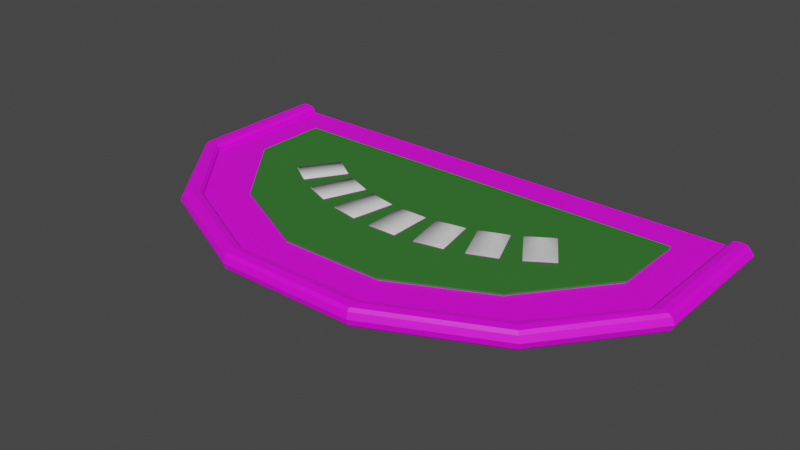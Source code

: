 # Source: BlackjackTable.blend  (saved by Blender 2.82.7; exported with 4.5.12 LTS)
import bpy
from mathutils import Matrix  # noqa: F401  (used for matrix-valued properties, if any)

bpy.ops.wm.read_factory_settings(use_empty=True)
scene = bpy.context.scene
scene.name = 'Scene'

# ---- collections
col_card_refs = bpy.data.collections.new('Card Refs'); scene.collection.children.link(col_card_refs)
col_collection = bpy.data.collections.new('Collection'); scene.collection.children.link(col_collection)

# ---- images (referenced by path relative to the original .blend; pixels are not part of the script)
import os
ASSET_DIR = os.environ.get("B2B_ASSET_DIR", "")  # directory of the original .blend (textures are referenced by path, not embedded)
HERE = os.path.dirname(os.path.abspath(__file__))  # packed textures are extracted next to this script under _unpacked/

def load_image(name, relpath, width, height, colorspace="sRGB"):
    """Load a texture the original file referenced (path relative to the .blend, or extracted next to this script)."""
    p = next((c for c in (os.path.join(HERE, relpath), os.path.join(ASSET_DIR, relpath)) if relpath and os.path.exists(c)), "")
    if p:
        img = bpy.data.images.load(p, check_existing=True)
        img.name = name
    else:  # same state as the original file: an image datablock whose file is absent (Cycles renders it pink)
        img = bpy.data.images.new(name, width, height)
        img.source = "FILE"
        img.filepath = "//" + (relpath or name)
    img.colorspace_settings.name = colorspace
    return img
img_playingcard_002_justback_jpg = load_image('PlayingCard_002_JustBack.jpg', 'PlayingCard_002_JustBack.jpg', 1024, 1024, 'sRGB')
img_blackjacktable_lightwood_jpg = load_image('BlackJackTable_LightWood.jpg', 'Textures/BlackJackTable_LightWood.jpg', 1024, 1024, 'sRGB')
img_blackjacktable_darkwood_jpg = load_image('BlackJackTable_DarkWood.jpg', 'Textures/BlackJackTable_DarkWood.jpg', 1024, 1024, 'sRGB')

# ---- materials (node trees are filled in below, after node groups)
mat_playingcard_back = bpy.data.materials.new('PlayingCard_Back')
mat_playingcard_back.alpha_threshold = 0.0
mat_playingcard_back.use_transparent_shadow = False
mat_playingcard_back.line_color = (0.0, 0.0, 0.0, 1.0)
mat_playingcard_front = bpy.data.materials.new('PlayingCard_Front')
mat_playingcard_front.use_transparent_shadow = False
mat_green = bpy.data.materials.new('Green')
mat_green.use_transparent_shadow = False
mat_light_wood = bpy.data.materials.new('Light Wood')
mat_light_wood.use_transparent_shadow = False
mat_dark_wood = bpy.data.materials.new('Dark Wood')
mat_dark_wood.use_transparent_shadow = False

# ---- material node trees
mat_playingcard_back.use_nodes = True; mat_playingcard_back.node_tree.nodes.clear()
_N = mat_playingcard_back.node_tree.nodes; _L = mat_playingcard_back.node_tree.links
n0 = _N.new('ShaderNodeOutputMaterial'); n0.name = 'Material Output'; n0.location = (300, 300)
n1 = _N.new('ShaderNodeBsdfDiffuse'); n1.name = 'Diffuse BSDF'; n1.location = (10, 300)
n1.inputs[1].default_value = 0.4
n2 = _N.new('ShaderNodeTexImage'); n2.name = 'Image Texture'; n2.location = (-280, 275)
n2.image = img_playingcard_002_justback_jpg
_L.new(n1.outputs[0], n0.inputs[0])
_L.new(n2.outputs[0], n1.inputs[0])
n0.is_active_output = True
mat_playingcard_front.use_nodes = True; mat_playingcard_front.node_tree.nodes.clear()
_N = mat_playingcard_front.node_tree.nodes; _L = mat_playingcard_front.node_tree.links
n0 = _N.new('ShaderNodeOutputMaterial'); n0.name = 'Material Output'; n0.location = (300, 300)
n1 = _N.new('ShaderNodeBsdfPrincipled'); n1.name = 'Principled BSDF'; n1.location = (10, 300)
n1.distribution = 'GGX'
n1.subsurface_method = 'BURLEY'
n1.inputs[3].default_value = 1.45
n1.inputs[27].default_value = (0.0, 0.0, 0.0, 1.0)
n1.inputs[28].default_value = 1.0
_L.new(n1.outputs[0], n0.inputs[0])
n0.is_active_output = True
mat_green.use_nodes = True; mat_green.node_tree.nodes.clear()
_N = mat_green.node_tree.nodes; _L = mat_green.node_tree.links
n0 = _N.new('ShaderNodeOutputMaterial'); n0.name = 'Material Output'; n0.location = (300, 300)
n1 = _N.new('ShaderNodeBsdfPrincipled'); n1.name = 'Principled BSDF'; n1.location = (10, 300)
n1.distribution = 'GGX'
n1.subsurface_method = 'BURLEY'
n1.inputs[0].default_value = (0.03528, 0.1788, 0.02762, 1.0)
n1.inputs[3].default_value = 1.45
n1.inputs[27].default_value = (0.0, 0.0, 0.0, 1.0)
n1.inputs[28].default_value = 1.0
_L.new(n1.outputs[0], n0.inputs[0])
n0.is_active_output = True
mat_light_wood.use_nodes = True; mat_light_wood.node_tree.nodes.clear()
_N = mat_light_wood.node_tree.nodes; _L = mat_light_wood.node_tree.links
n0 = _N.new('ShaderNodeOutputMaterial'); n0.name = 'Material Output'; n0.location = (300, 300)
n1 = _N.new('ShaderNodeBsdfPrincipled'); n1.name = 'Principled BSDF'; n1.location = (10, 300)
n1.distribution = 'GGX'
n1.subsurface_method = 'BURLEY'
n1.inputs[3].default_value = 1.45
n1.inputs[27].default_value = (0.0, 0.0, 0.0, 1.0)
n1.inputs[28].default_value = 1.0
n2 = _N.new('ShaderNodeTexImage'); n2.name = 'Image Texture'; n2.location = (-280, 275)
n2.image = img_blackjacktable_lightwood_jpg
_L.new(n1.outputs[0], n0.inputs[0])
_L.new(n2.outputs[0], n1.inputs[0])
n0.is_active_output = True
mat_dark_wood.use_nodes = True; mat_dark_wood.node_tree.nodes.clear()
_N = mat_dark_wood.node_tree.nodes; _L = mat_dark_wood.node_tree.links
n0 = _N.new('ShaderNodeOutputMaterial'); n0.name = 'Material Output'; n0.location = (300, 300)
n1 = _N.new('ShaderNodeBsdfPrincipled'); n1.name = 'Principled BSDF'; n1.location = (10, 300)
n1.distribution = 'GGX'
n1.subsurface_method = 'BURLEY'
n1.inputs[3].default_value = 1.45
n1.inputs[27].default_value = (0.0, 0.0, 0.0, 1.0)
n1.inputs[28].default_value = 1.0
n2 = _N.new('ShaderNodeTexImage'); n2.name = 'Image Texture'; n2.location = (-280, 275)
n2.image = img_blackjacktable_darkwood_jpg
_L.new(n1.outputs[0], n0.inputs[0])
_L.new(n2.outputs[0], n1.inputs[0])
n0.is_active_output = True

# ---- world
world_world = bpy.data.worlds.new('World'); scene.world = world_world
world_world.use_nodes = True; world_world.node_tree.nodes.clear()
_N = world_world.node_tree.nodes; _L = world_world.node_tree.links
n0 = _N.new('ShaderNodeOutputWorld'); n0.name = 'World Output'; n0.location = (300, 300)
n1 = _N.new('ShaderNodeBackground'); n1.name = 'Background'; n1.location = (10, 300)
n1.inputs[0].default_value = (0.05088, 0.05088, 0.05088, 1.0)
_L.new(n1.outputs[0], n0.inputs[0])
n0.is_active_output = True
world_world.color = (0.05088, 0.05088, 0.05088)
world_world.use_sun_shadow = False
world_world.sun_shadow_jitter_overblur = 0.0

# ---- meshes
me_cube = bpy.data.meshes.new('Cube')
me_cube.from_pydata([(1.0, 1.443, 0.01077), (0.943, 1.5, 0.01077), (0.9833, 1.483, 0.01077), (0.0, 1.5, 0.01077), (-1.0, 1.443, 0.01077), (-0.943, 1.5, 0.01077), (-0.9833, 1.483, 0.01077), (0.0, 1.483, 0.01077), (0.0, 1.443, 0.01077), (1.0, 0.0, 0.01077), (1.0, -1.443, 0.01077), (0.943, -1.5, 0.01077), (0.9833, -1.483, 0.01077), (0.0, -1.5, 0.01077), (-1.0, 0.0, 0.01077), (0.0, 0.0, 0.01077), (-1.0, -1.443, 0.01077), (-0.943, -1.5, 0.01077), (-0.9833, -1.483, 0.01077), (0.0, -1.483, 0.01077), (0.0, -1.443, 0.01077), (1.0, 1.443, -0.01077), (0.943, 1.5, -0.01077), (0.9833, 1.483, -0.01077), (0.943, 1.5, 0.0), (1.0, 1.443, 0.0), (0.9833, 1.483, 0.0), (0.0, 1.5, -0.01077), (0.0, 1.5, 0.0), (-1.0, 1.443, -0.01077), (-0.943, 1.5, -0.01077), (-0.9833, 1.483, -0.01077), (0.0, 1.483, -0.01077), (0.0, 1.443, -0.01077), (-0.943, 1.5, 0.0), (-1.0, 1.443, 0.0), (-0.9833, 1.483, 0.0), (1.0, 0.0, -0.01077), (1.0, 0.0, 0.0), (1.0, -1.443, -0.01077), (0.943, -1.5, -0.01077), (0.9833, -1.483, -0.01077), (0.943, -1.5, 0.0), (1.0, -1.443, 0.0), (0.9833, -1.483, 0.0), (0.0, -1.5, -0.01077), (-1.0, 0.0, -0.01077), (0.0, 0.0, -0.01077), (0.0, -1.5, 0.0), (-1.0, 0.0, 0.0), (-1.0, -1.443, -0.01077), (-0.943, -1.5, -0.01077), (-0.9833, -1.483, -0.01077), (0.0, -1.483, -0.01077), (0.0, -1.443, -0.01077), (-0.943, -1.5, 0.0), (-1.0, -1.443, 0.0), (-0.9833, -1.483, 0.0)], [], [(25, 0, 9, 38), (28, 3, 1, 24), (7, 2, 1, 3), (0, 2, 7, 8), (0, 25, 26, 2), (2, 26, 24, 1), (9, 0, 8, 15), (35, 49, 14, 4), (28, 34, 5, 3), (7, 3, 5, 6), (4, 8, 7, 6), (4, 6, 36, 35), (6, 5, 34, 36), (14, 15, 8, 4), (43, 38, 9, 10), (48, 42, 11, 13), (19, 13, 11, 12), (10, 20, 19, 12), (10, 12, 44, 43), (12, 11, 42, 44), (9, 15, 20, 10), (56, 16, 14, 49), (48, 13, 17, 55), (19, 18, 17, 13), (16, 18, 19, 20), (16, 56, 57, 18), (18, 57, 55, 17), (14, 16, 20, 15), (25, 38, 37, 21), (28, 24, 22, 27), (32, 27, 22, 23), (21, 33, 32, 23), (21, 23, 26, 25), (23, 22, 24, 26), (37, 47, 33, 21), (35, 29, 46, 49), (28, 27, 30, 34), (32, 31, 30, 27), (29, 31, 32, 33), (29, 35, 36, 31), (31, 36, 34, 30), (46, 29, 33, 47), (43, 39, 37, 38), (48, 45, 40, 42), (53, 41, 40, 45), (39, 41, 53, 54), (39, 43, 44, 41), (41, 44, 42, 40), (37, 39, 54, 47), (56, 49, 46, 50), (48, 55, 51, 45), (53, 45, 51, 52), (50, 54, 53, 52), (50, 52, 57, 56), (52, 51, 55, 57), (46, 47, 54, 50)])
me_cube.polygons.foreach_set('use_smooth', [True] * 56)
me_cube.polygons.foreach_set('material_index', [0, 0, 1, 1, 0, 0, 1, 0, 0, 1, 1, 0, 0, 1, 0, 0, 1, 1, 0, 0, 1, 0, 0, 1, 1, 0, 0, 1, 0, 0, 0, 0, 0, 0, 0, 0, 0, 0, 0, 0, 0, 0, 0, 0, 0, 0, 0, 0, 0, 0, 0, 0, 0, 0, 0, 0])
_uv = me_cube.uv_layers.new(name='UVMap')
_uv.uv.foreach_set('vector', [0.9, 0.867, 0.898, 0.867, 0.898, 0.75, 0.9, 0.75, 0.9, 0.9999, 0.898, 0.9999, 0.898, 0.8835, 0.9, 0.8835, 0.5, 0.9795, 0.8179, 0.9795, 0.8049, 0.9849, 0.5, 0.9849, 0.8233, 0.9665, 0.8179, 0.9795, 0.5, 0.9795, 0.5, 0.9665, 0.898, 0.867, 0.9, 0.867, 0.9, 0.8753, 0.898, 0.8753, 0.898, 0.8753, 0.9, 0.8753, 0.9, 0.8835, 0.898, 0.8835, 0.8233, 0.5, 0.8233, 0.9665, 0.5, 0.9665, 0.5, 0.5, 0.9, 0.133, 0.9, 0.25, 0.898, 0.25, 0.898, 0.133, 0.9, 7.368e-05, 0.9, 0.1165, 0.898, 0.1165, 0.898, 7.98e-05, 0.5, 0.9795, 0.5, 0.9849, 0.1951, 0.9849, 0.1821, 0.9795, 0.1767, 0.9665, 0.5, 0.9665, 0.5, 0.9795, 0.1821, 0.9795, 0.898, 0.133, 0.898, 0.1247, 0.9, 0.1247, 0.9, 0.133, 0.898, 0.1247, 0.898, 0.1165, 0.9, 0.1165, 0.9, 0.1247, 0.1767, 0.5, 0.5, 0.5, 0.5, 0.9665, 0.1767, 0.9665, 0.9, 0.6329, 0.9, 0.75, 0.898, 0.75, 0.898, 0.6329, 0.9, 0.5, 0.9, 0.6164, 0.898, 0.6164, 0.898, 0.5, 0.5, 0.02047, 0.5, 0.01508, 0.8049, 0.01508, 0.8179, 0.02047, 0.8233, 0.03349, 0.5, 0.03349, 0.5, 0.02047, 0.8179, 0.02047, 0.898, 0.6329, 0.898, 0.6247, 0.9, 0.6247, 0.9, 0.6329, 0.898, 0.6247, 0.898, 0.6164, 0.9, 0.6164, 0.9, 0.6247, 0.8233, 0.5, 0.5, 0.5, 0.5, 0.03349, 0.8233, 0.03349, 0.9, 0.3671, 0.898, 0.3671, 0.898, 0.25, 0.9, 0.25, 0.9, 0.5, 0.898, 0.5, 0.898, 0.3836, 0.9, 0.3836, 0.5, 0.02047, 0.1821, 0.02048, 0.1951, 0.01508, 0.5, 0.01508, 0.1767, 0.0335, 0.1821, 0.02048, 0.5, 0.02047, 0.5, 0.03349, 0.898, 0.3671, 0.9, 0.3671, 0.9, 0.3753, 0.898, 0.3753, 0.898, 0.3753, 0.9, 0.3753, 0.9, 0.3836, 0.898, 0.3836, 0.1767, 0.5, 0.1767, 0.0335, 0.5, 0.03349, 0.5, 0.5, 0.9, 0.867, 0.9, 0.75, 0.902, 0.75, 0.902, 0.867, 0.9, 0.9999, 0.9, 0.8835, 0.902, 0.8835, 0.902, 0.9999, 0.5, 0.9866, 0.5, 0.992, 0.1907, 0.992, 0.1774, 0.9866, 0.172, 0.9734, 0.5, 0.9734, 0.5, 0.9866, 0.1774, 0.9866, 0.902, 0.867, 0.902, 0.8753, 0.9, 0.8753, 0.9, 0.867, 0.902, 0.8753, 0.902, 0.8835, 0.9, 0.8835, 0.9, 0.8753, 0.172, 0.5, 0.5, 0.5, 0.5, 0.9734, 0.172, 0.9734, 0.9, 0.133, 0.902, 0.133, 0.902, 0.25, 0.9, 0.25, 0.9, 7.368e-05, 0.902, 7.986e-05, 0.902, 0.1165, 0.9, 0.1165, 0.5, 0.9866, 0.8226, 0.9866, 0.8093, 0.992, 0.5, 0.992, 0.828, 0.9733, 0.8226, 0.9866, 0.5, 0.9866, 0.5, 0.9734, 0.902, 0.133, 0.9, 0.133, 0.9, 0.1247, 0.902, 0.1247, 0.902, 0.1247, 0.9, 0.1247, 0.9, 0.1165, 0.902, 0.1165, 0.828, 0.5, 0.828, 0.9733, 0.5, 0.9734, 0.5, 0.5, 0.9, 0.6329, 0.902, 0.6329, 0.902, 0.75, 0.9, 0.75, 0.9, 0.5, 0.902, 0.5, 0.902, 0.6164, 0.9, 0.6164, 0.5, 0.01344, 0.1774, 0.01344, 0.1907, 0.007969, 0.5, 0.007966, 0.172, 0.02665, 0.1774, 0.01344, 0.5, 0.01344, 0.5, 0.02665, 0.902, 0.6329, 0.9, 0.6329, 0.9, 0.6247, 0.902, 0.6247, 0.902, 0.6247, 0.9, 0.6247, 0.9, 0.6164, 0.902, 0.6164, 0.172, 0.5, 0.172, 0.02665, 0.5, 0.02665, 0.5, 0.5, 0.9, 0.3671, 0.9, 0.25, 0.902, 0.25, 0.902, 0.3671, 0.9, 0.5, 0.9, 0.3836, 0.902, 0.3836, 0.902, 0.5, 0.5, 0.01344, 0.5, 0.007966, 0.8093, 0.007964, 0.8226, 0.01344, 0.828, 0.02665, 0.5, 0.02665, 0.5, 0.01344, 0.8226, 0.01344, 0.902, 0.3671, 0.902, 0.3753, 0.9, 0.3753, 0.9, 0.3671, 0.902, 0.3753, 0.902, 0.3836, 0.9, 0.3836, 0.9, 0.3753, 0.828, 0.5, 0.5, 0.5, 0.5, 0.02665, 0.828, 0.02665])
me_cube.materials.append(mat_playingcard_back)
me_cube.materials.append(mat_playingcard_front)
me_cube.use_remesh_preserve_volume = False
me_cube.use_remesh_preserve_attributes = False
me_cube.use_mirror_vertex_groups = False
me_cube.update()
me_cube_004 = bpy.data.meshes.new('Cube.004')
me_cube_004.from_pydata([(1.0, 1.443, 0.01077), (0.943, 1.5, 0.01077), (0.9833, 1.483, 0.01077), (0.0, 1.5, 0.01077), (-1.0, 1.443, 0.01077), (-0.943, 1.5, 0.01077), (-0.9833, 1.483, 0.01077), (0.0, 1.483, 0.01077), (0.0, 1.443, 0.01077), (1.0, 0.0, 0.01077), (1.0, -1.443, 0.01077), (0.943, -1.5, 0.01077), (0.9833, -1.483, 0.01077), (0.0, -1.5, 0.01077), (-1.0, 0.0, 0.01077), (0.0, 0.0, 0.01077), (-1.0, -1.443, 0.01077), (-0.943, -1.5, 0.01077), (-0.9833, -1.483, 0.01077), (0.0, -1.483, 0.01077), (0.0, -1.443, 0.01077), (1.0, 1.443, -0.01077), (0.943, 1.5, -0.01077), (0.9833, 1.483, -0.01077), (0.943, 1.5, 0.0), (1.0, 1.443, 0.0), (0.9833, 1.483, 0.0), (0.0, 1.5, -0.01077), (0.0, 1.5, 0.0), (-1.0, 1.443, -0.01077), (-0.943, 1.5, -0.01077), (-0.9833, 1.483, -0.01077), (0.0, 1.483, -0.01077), (0.0, 1.443, -0.01077), (-0.943, 1.5, 0.0), (-1.0, 1.443, 0.0), (-0.9833, 1.483, 0.0), (1.0, 0.0, -0.01077), (1.0, 0.0, 0.0), (1.0, -1.443, -0.01077), (0.943, -1.5, -0.01077), (0.9833, -1.483, -0.01077), (0.943, -1.5, 0.0), (1.0, -1.443, 0.0), (0.9833, -1.483, 0.0), (0.0, -1.5, -0.01077), (-1.0, 0.0, -0.01077), (0.0, 0.0, -0.01077), (0.0, -1.5, 0.0), (-1.0, 0.0, 0.0), (-1.0, -1.443, -0.01077), (-0.943, -1.5, -0.01077), (-0.9833, -1.483, -0.01077), (0.0, -1.483, -0.01077), (0.0, -1.443, -0.01077), (-0.943, -1.5, 0.0), (-1.0, -1.443, 0.0), (-0.9833, -1.483, 0.0)], [], [(25, 0, 9, 38), (28, 3, 1, 24), (7, 2, 1, 3), (0, 2, 7, 8), (0, 25, 26, 2), (2, 26, 24, 1), (9, 0, 8, 15), (35, 49, 14, 4), (28, 34, 5, 3), (7, 3, 5, 6), (4, 8, 7, 6), (4, 6, 36, 35), (6, 5, 34, 36), (14, 15, 8, 4), (43, 38, 9, 10), (48, 42, 11, 13), (19, 13, 11, 12), (10, 20, 19, 12), (10, 12, 44, 43), (12, 11, 42, 44), (9, 15, 20, 10), (56, 16, 14, 49), (48, 13, 17, 55), (19, 18, 17, 13), (16, 18, 19, 20), (16, 56, 57, 18), (18, 57, 55, 17), (14, 16, 20, 15), (25, 38, 37, 21), (28, 24, 22, 27), (32, 27, 22, 23), (21, 33, 32, 23), (21, 23, 26, 25), (23, 22, 24, 26), (37, 47, 33, 21), (35, 29, 46, 49), (28, 27, 30, 34), (32, 31, 30, 27), (29, 31, 32, 33), (29, 35, 36, 31), (31, 36, 34, 30), (46, 29, 33, 47), (43, 39, 37, 38), (48, 45, 40, 42), (53, 41, 40, 45), (39, 41, 53, 54), (39, 43, 44, 41), (41, 44, 42, 40), (37, 39, 54, 47), (56, 49, 46, 50), (48, 55, 51, 45), (53, 45, 51, 52), (50, 54, 53, 52), (50, 52, 57, 56), (52, 51, 55, 57), (46, 47, 54, 50)])
me_cube_004.polygons.foreach_set('use_smooth', [True] * 56)
me_cube_004.polygons.foreach_set('material_index', [0, 0, 1, 1, 0, 0, 1, 0, 0, 1, 1, 0, 0, 1, 0, 0, 1, 1, 0, 0, 1, 0, 0, 1, 1, 0, 0, 1, 0, 0, 0, 0, 0, 0, 0, 0, 0, 0, 0, 0, 0, 0, 0, 0, 0, 0, 0, 0, 0, 0, 0, 0, 0, 0, 0, 0])
_uv = me_cube_004.uv_layers.new(name='UVMap')
_uv.uv.foreach_set('vector', [0.9, 0.867, 0.898, 0.867, 0.898, 0.75, 0.9, 0.75, 0.9, 0.9999, 0.898, 0.9999, 0.898, 0.8835, 0.9, 0.8835, 0.5, 0.9795, 0.8179, 0.9795, 0.8049, 0.9849, 0.5, 0.9849, 0.8233, 0.9665, 0.8179, 0.9795, 0.5, 0.9795, 0.5, 0.9665, 0.898, 0.867, 0.9, 0.867, 0.9, 0.8753, 0.898, 0.8753, 0.898, 0.8753, 0.9, 0.8753, 0.9, 0.8835, 0.898, 0.8835, 0.8233, 0.5, 0.8233, 0.9665, 0.5, 0.9665, 0.5, 0.5, 0.9, 0.133, 0.9, 0.25, 0.898, 0.25, 0.898, 0.133, 0.9, 7.368e-05, 0.9, 0.1165, 0.898, 0.1165, 0.898, 7.98e-05, 0.5, 0.9795, 0.5, 0.9849, 0.1951, 0.9849, 0.1821, 0.9795, 0.1767, 0.9665, 0.5, 0.9665, 0.5, 0.9795, 0.1821, 0.9795, 0.898, 0.133, 0.898, 0.1247, 0.9, 0.1247, 0.9, 0.133, 0.898, 0.1247, 0.898, 0.1165, 0.9, 0.1165, 0.9, 0.1247, 0.1767, 0.5, 0.5, 0.5, 0.5, 0.9665, 0.1767, 0.9665, 0.9, 0.6329, 0.9, 0.75, 0.898, 0.75, 0.898, 0.6329, 0.9, 0.5, 0.9, 0.6164, 0.898, 0.6164, 0.898, 0.5, 0.5, 0.02047, 0.5, 0.01508, 0.8049, 0.01508, 0.8179, 0.02047, 0.8233, 0.03349, 0.5, 0.03349, 0.5, 0.02047, 0.8179, 0.02047, 0.898, 0.6329, 0.898, 0.6247, 0.9, 0.6247, 0.9, 0.6329, 0.898, 0.6247, 0.898, 0.6164, 0.9, 0.6164, 0.9, 0.6247, 0.8233, 0.5, 0.5, 0.5, 0.5, 0.03349, 0.8233, 0.03349, 0.9, 0.3671, 0.898, 0.3671, 0.898, 0.25, 0.9, 0.25, 0.9, 0.5, 0.898, 0.5, 0.898, 0.3836, 0.9, 0.3836, 0.5, 0.02047, 0.1821, 0.02048, 0.1951, 0.01508, 0.5, 0.01508, 0.1767, 0.0335, 0.1821, 0.02048, 0.5, 0.02047, 0.5, 0.03349, 0.898, 0.3671, 0.9, 0.3671, 0.9, 0.3753, 0.898, 0.3753, 0.898, 0.3753, 0.9, 0.3753, 0.9, 0.3836, 0.898, 0.3836, 0.1767, 0.5, 0.1767, 0.0335, 0.5, 0.03349, 0.5, 0.5, 0.9, 0.867, 0.9, 0.75, 0.902, 0.75, 0.902, 0.867, 0.9, 0.9999, 0.9, 0.8835, 0.902, 0.8835, 0.902, 0.9999, 0.5, 0.9866, 0.5, 0.992, 0.1907, 0.992, 0.1774, 0.9866, 0.172, 0.9734, 0.5, 0.9734, 0.5, 0.9866, 0.1774, 0.9866, 0.902, 0.867, 0.902, 0.8753, 0.9, 0.8753, 0.9, 0.867, 0.902, 0.8753, 0.902, 0.8835, 0.9, 0.8835, 0.9, 0.8753, 0.172, 0.5, 0.5, 0.5, 0.5, 0.9734, 0.172, 0.9734, 0.9, 0.133, 0.902, 0.133, 0.902, 0.25, 0.9, 0.25, 0.9, 7.368e-05, 0.902, 7.986e-05, 0.902, 0.1165, 0.9, 0.1165, 0.5, 0.9866, 0.8226, 0.9866, 0.8093, 0.992, 0.5, 0.992, 0.828, 0.9733, 0.8226, 0.9866, 0.5, 0.9866, 0.5, 0.9734, 0.902, 0.133, 0.9, 0.133, 0.9, 0.1247, 0.902, 0.1247, 0.902, 0.1247, 0.9, 0.1247, 0.9, 0.1165, 0.902, 0.1165, 0.828, 0.5, 0.828, 0.9733, 0.5, 0.9734, 0.5, 0.5, 0.9, 0.6329, 0.902, 0.6329, 0.902, 0.75, 0.9, 0.75, 0.9, 0.5, 0.902, 0.5, 0.902, 0.6164, 0.9, 0.6164, 0.5, 0.01344, 0.1774, 0.01344, 0.1907, 0.007969, 0.5, 0.007966, 0.172, 0.02665, 0.1774, 0.01344, 0.5, 0.01344, 0.5, 0.02665, 0.902, 0.6329, 0.9, 0.6329, 0.9, 0.6247, 0.902, 0.6247, 0.902, 0.6247, 0.9, 0.6247, 0.9, 0.6164, 0.902, 0.6164, 0.172, 0.5, 0.172, 0.02665, 0.5, 0.02665, 0.5, 0.5, 0.9, 0.3671, 0.9, 0.25, 0.902, 0.25, 0.902, 0.3671, 0.9, 0.5, 0.9, 0.3836, 0.902, 0.3836, 0.902, 0.5, 0.5, 0.01344, 0.5, 0.007966, 0.8093, 0.007964, 0.8226, 0.01344, 0.828, 0.02665, 0.5, 0.02665, 0.5, 0.01344, 0.8226, 0.01344, 0.902, 0.3671, 0.902, 0.3753, 0.9, 0.3753, 0.9, 0.3671, 0.902, 0.3753, 0.902, 0.3836, 0.9, 0.3836, 0.9, 0.3753, 0.828, 0.5, 0.5, 0.5, 0.5, 0.02665, 0.828, 0.02665])
me_cube_004.materials.append(mat_playingcard_back)
me_cube_004.materials.append(mat_playingcard_front)
me_cube_004.use_remesh_preserve_volume = False
me_cube_004.use_remesh_preserve_attributes = False
me_cube_004.use_mirror_vertex_groups = False
me_cube_004.update()
me_cube_008 = bpy.data.meshes.new('Cube.008')
me_cube_008.from_pydata([(1.0, 1.443, 0.01077), (0.943, 1.5, 0.01077), (0.9833, 1.483, 0.01077), (0.0, 1.5, 0.01077), (-1.0, 1.443, 0.01077), (-0.943, 1.5, 0.01077), (-0.9833, 1.483, 0.01077), (0.0, 1.483, 0.01077), (0.0, 1.443, 0.01077), (1.0, 0.0, 0.01077), (1.0, -1.443, 0.01077), (0.943, -1.5, 0.01077), (0.9833, -1.483, 0.01077), (0.0, -1.5, 0.01077), (-1.0, 0.0, 0.01077), (0.0, 0.0, 0.01077), (-1.0, -1.443, 0.01077), (-0.943, -1.5, 0.01077), (-0.9833, -1.483, 0.01077), (0.0, -1.483, 0.01077), (0.0, -1.443, 0.01077), (1.0, 1.443, -0.01077), (0.943, 1.5, -0.01077), (0.9833, 1.483, -0.01077), (0.943, 1.5, 0.0), (1.0, 1.443, 0.0), (0.9833, 1.483, 0.0), (0.0, 1.5, -0.01077), (0.0, 1.5, 0.0), (-1.0, 1.443, -0.01077), (-0.943, 1.5, -0.01077), (-0.9833, 1.483, -0.01077), (0.0, 1.483, -0.01077), (0.0, 1.443, -0.01077), (-0.943, 1.5, 0.0), (-1.0, 1.443, 0.0), (-0.9833, 1.483, 0.0), (1.0, 0.0, -0.01077), (1.0, 0.0, 0.0), (1.0, -1.443, -0.01077), (0.943, -1.5, -0.01077), (0.9833, -1.483, -0.01077), (0.943, -1.5, 0.0), (1.0, -1.443, 0.0), (0.9833, -1.483, 0.0), (0.0, -1.5, -0.01077), (-1.0, 0.0, -0.01077), (0.0, 0.0, -0.01077), (0.0, -1.5, 0.0), (-1.0, 0.0, 0.0), (-1.0, -1.443, -0.01077), (-0.943, -1.5, -0.01077), (-0.9833, -1.483, -0.01077), (0.0, -1.483, -0.01077), (0.0, -1.443, -0.01077), (-0.943, -1.5, 0.0), (-1.0, -1.443, 0.0), (-0.9833, -1.483, 0.0)], [], [(25, 0, 9, 38), (28, 3, 1, 24), (7, 2, 1, 3), (0, 2, 7, 8), (0, 25, 26, 2), (2, 26, 24, 1), (9, 0, 8, 15), (35, 49, 14, 4), (28, 34, 5, 3), (7, 3, 5, 6), (4, 8, 7, 6), (4, 6, 36, 35), (6, 5, 34, 36), (14, 15, 8, 4), (43, 38, 9, 10), (48, 42, 11, 13), (19, 13, 11, 12), (10, 20, 19, 12), (10, 12, 44, 43), (12, 11, 42, 44), (9, 15, 20, 10), (56, 16, 14, 49), (48, 13, 17, 55), (19, 18, 17, 13), (16, 18, 19, 20), (16, 56, 57, 18), (18, 57, 55, 17), (14, 16, 20, 15), (25, 38, 37, 21), (28, 24, 22, 27), (32, 27, 22, 23), (21, 33, 32, 23), (21, 23, 26, 25), (23, 22, 24, 26), (37, 47, 33, 21), (35, 29, 46, 49), (28, 27, 30, 34), (32, 31, 30, 27), (29, 31, 32, 33), (29, 35, 36, 31), (31, 36, 34, 30), (46, 29, 33, 47), (43, 39, 37, 38), (48, 45, 40, 42), (53, 41, 40, 45), (39, 41, 53, 54), (39, 43, 44, 41), (41, 44, 42, 40), (37, 39, 54, 47), (56, 49, 46, 50), (48, 55, 51, 45), (53, 45, 51, 52), (50, 54, 53, 52), (50, 52, 57, 56), (52, 51, 55, 57), (46, 47, 54, 50)])
me_cube_008.polygons.foreach_set('use_smooth', [True] * 56)
me_cube_008.polygons.foreach_set('material_index', [0, 0, 1, 1, 0, 0, 1, 0, 0, 1, 1, 0, 0, 1, 0, 0, 1, 1, 0, 0, 1, 0, 0, 1, 1, 0, 0, 1, 0, 0, 0, 0, 0, 0, 0, 0, 0, 0, 0, 0, 0, 0, 0, 0, 0, 0, 0, 0, 0, 0, 0, 0, 0, 0, 0, 0])
_uv = me_cube_008.uv_layers.new(name='UVMap')
_uv.uv.foreach_set('vector', [0.9, 0.867, 0.898, 0.867, 0.898, 0.75, 0.9, 0.75, 0.9, 0.9999, 0.898, 0.9999, 0.898, 0.8835, 0.9, 0.8835, 0.5, 0.9795, 0.8179, 0.9795, 0.8049, 0.9849, 0.5, 0.9849, 0.8233, 0.9665, 0.8179, 0.9795, 0.5, 0.9795, 0.5, 0.9665, 0.898, 0.867, 0.9, 0.867, 0.9, 0.8753, 0.898, 0.8753, 0.898, 0.8753, 0.9, 0.8753, 0.9, 0.8835, 0.898, 0.8835, 0.8233, 0.5, 0.8233, 0.9665, 0.5, 0.9665, 0.5, 0.5, 0.9, 0.133, 0.9, 0.25, 0.898, 0.25, 0.898, 0.133, 0.9, 7.368e-05, 0.9, 0.1165, 0.898, 0.1165, 0.898, 7.98e-05, 0.5, 0.9795, 0.5, 0.9849, 0.1951, 0.9849, 0.1821, 0.9795, 0.1767, 0.9665, 0.5, 0.9665, 0.5, 0.9795, 0.1821, 0.9795, 0.898, 0.133, 0.898, 0.1247, 0.9, 0.1247, 0.9, 0.133, 0.898, 0.1247, 0.898, 0.1165, 0.9, 0.1165, 0.9, 0.1247, 0.1767, 0.5, 0.5, 0.5, 0.5, 0.9665, 0.1767, 0.9665, 0.9, 0.6329, 0.9, 0.75, 0.898, 0.75, 0.898, 0.6329, 0.9, 0.5, 0.9, 0.6164, 0.898, 0.6164, 0.898, 0.5, 0.5, 0.02047, 0.5, 0.01508, 0.8049, 0.01508, 0.8179, 0.02047, 0.8233, 0.03349, 0.5, 0.03349, 0.5, 0.02047, 0.8179, 0.02047, 0.898, 0.6329, 0.898, 0.6247, 0.9, 0.6247, 0.9, 0.6329, 0.898, 0.6247, 0.898, 0.6164, 0.9, 0.6164, 0.9, 0.6247, 0.8233, 0.5, 0.5, 0.5, 0.5, 0.03349, 0.8233, 0.03349, 0.9, 0.3671, 0.898, 0.3671, 0.898, 0.25, 0.9, 0.25, 0.9, 0.5, 0.898, 0.5, 0.898, 0.3836, 0.9, 0.3836, 0.5, 0.02047, 0.1821, 0.02048, 0.1951, 0.01508, 0.5, 0.01508, 0.1767, 0.0335, 0.1821, 0.02048, 0.5, 0.02047, 0.5, 0.03349, 0.898, 0.3671, 0.9, 0.3671, 0.9, 0.3753, 0.898, 0.3753, 0.898, 0.3753, 0.9, 0.3753, 0.9, 0.3836, 0.898, 0.3836, 0.1767, 0.5, 0.1767, 0.0335, 0.5, 0.03349, 0.5, 0.5, 0.9, 0.867, 0.9, 0.75, 0.902, 0.75, 0.902, 0.867, 0.9, 0.9999, 0.9, 0.8835, 0.902, 0.8835, 0.902, 0.9999, 0.5, 0.9866, 0.5, 0.992, 0.1907, 0.992, 0.1774, 0.9866, 0.172, 0.9734, 0.5, 0.9734, 0.5, 0.9866, 0.1774, 0.9866, 0.902, 0.867, 0.902, 0.8753, 0.9, 0.8753, 0.9, 0.867, 0.902, 0.8753, 0.902, 0.8835, 0.9, 0.8835, 0.9, 0.8753, 0.172, 0.5, 0.5, 0.5, 0.5, 0.9734, 0.172, 0.9734, 0.9, 0.133, 0.902, 0.133, 0.902, 0.25, 0.9, 0.25, 0.9, 7.368e-05, 0.902, 7.986e-05, 0.902, 0.1165, 0.9, 0.1165, 0.5, 0.9866, 0.8226, 0.9866, 0.8093, 0.992, 0.5, 0.992, 0.828, 0.9733, 0.8226, 0.9866, 0.5, 0.9866, 0.5, 0.9734, 0.902, 0.133, 0.9, 0.133, 0.9, 0.1247, 0.902, 0.1247, 0.902, 0.1247, 0.9, 0.1247, 0.9, 0.1165, 0.902, 0.1165, 0.828, 0.5, 0.828, 0.9733, 0.5, 0.9734, 0.5, 0.5, 0.9, 0.6329, 0.902, 0.6329, 0.902, 0.75, 0.9, 0.75, 0.9, 0.5, 0.902, 0.5, 0.902, 0.6164, 0.9, 0.6164, 0.5, 0.01344, 0.1774, 0.01344, 0.1907, 0.007969, 0.5, 0.007966, 0.172, 0.02665, 0.1774, 0.01344, 0.5, 0.01344, 0.5, 0.02665, 0.902, 0.6329, 0.9, 0.6329, 0.9, 0.6247, 0.902, 0.6247, 0.902, 0.6247, 0.9, 0.6247, 0.9, 0.6164, 0.902, 0.6164, 0.172, 0.5, 0.172, 0.02665, 0.5, 0.02665, 0.5, 0.5, 0.9, 0.3671, 0.9, 0.25, 0.902, 0.25, 0.902, 0.3671, 0.9, 0.5, 0.9, 0.3836, 0.902, 0.3836, 0.902, 0.5, 0.5, 0.01344, 0.5, 0.007966, 0.8093, 0.007964, 0.8226, 0.01344, 0.828, 0.02665, 0.5, 0.02665, 0.5, 0.01344, 0.8226, 0.01344, 0.902, 0.3671, 0.902, 0.3753, 0.9, 0.3753, 0.9, 0.3671, 0.902, 0.3753, 0.902, 0.3836, 0.9, 0.3836, 0.9, 0.3753, 0.828, 0.5, 0.5, 0.5, 0.5, 0.02665, 0.828, 0.02665])
me_cube_008.materials.append(mat_playingcard_back)
me_cube_008.materials.append(mat_playingcard_front)
me_cube_008.use_remesh_preserve_volume = False
me_cube_008.use_remesh_preserve_attributes = False
me_cube_008.use_mirror_vertex_groups = False
me_cube_008.update()
me_cube_009 = bpy.data.meshes.new('Cube.009')
me_cube_009.from_pydata([(1.0, 1.443, 0.01077), (0.943, 1.5, 0.01077), (0.9833, 1.483, 0.01077), (0.0, 1.5, 0.01077), (-1.0, 1.443, 0.01077), (-0.943, 1.5, 0.01077), (-0.9833, 1.483, 0.01077), (0.0, 1.483, 0.01077), (0.0, 1.443, 0.01077), (1.0, 0.0, 0.01077), (1.0, -1.443, 0.01077), (0.943, -1.5, 0.01077), (0.9833, -1.483, 0.01077), (0.0, -1.5, 0.01077), (-1.0, 0.0, 0.01077), (0.0, 0.0, 0.01077), (-1.0, -1.443, 0.01077), (-0.943, -1.5, 0.01077), (-0.9833, -1.483, 0.01077), (0.0, -1.483, 0.01077), (0.0, -1.443, 0.01077), (1.0, 1.443, -0.01077), (0.943, 1.5, -0.01077), (0.9833, 1.483, -0.01077), (0.943, 1.5, 0.0), (1.0, 1.443, 0.0), (0.9833, 1.483, 0.0), (0.0, 1.5, -0.01077), (0.0, 1.5, 0.0), (-1.0, 1.443, -0.01077), (-0.943, 1.5, -0.01077), (-0.9833, 1.483, -0.01077), (0.0, 1.483, -0.01077), (0.0, 1.443, -0.01077), (-0.943, 1.5, 0.0), (-1.0, 1.443, 0.0), (-0.9833, 1.483, 0.0), (1.0, 0.0, -0.01077), (1.0, 0.0, 0.0), (1.0, -1.443, -0.01077), (0.943, -1.5, -0.01077), (0.9833, -1.483, -0.01077), (0.943, -1.5, 0.0), (1.0, -1.443, 0.0), (0.9833, -1.483, 0.0), (0.0, -1.5, -0.01077), (-1.0, 0.0, -0.01077), (0.0, 0.0, -0.01077), (0.0, -1.5, 0.0), (-1.0, 0.0, 0.0), (-1.0, -1.443, -0.01077), (-0.943, -1.5, -0.01077), (-0.9833, -1.483, -0.01077), (0.0, -1.483, -0.01077), (0.0, -1.443, -0.01077), (-0.943, -1.5, 0.0), (-1.0, -1.443, 0.0), (-0.9833, -1.483, 0.0)], [], [(25, 0, 9, 38), (28, 3, 1, 24), (7, 2, 1, 3), (0, 2, 7, 8), (0, 25, 26, 2), (2, 26, 24, 1), (9, 0, 8, 15), (35, 49, 14, 4), (28, 34, 5, 3), (7, 3, 5, 6), (4, 8, 7, 6), (4, 6, 36, 35), (6, 5, 34, 36), (14, 15, 8, 4), (43, 38, 9, 10), (48, 42, 11, 13), (19, 13, 11, 12), (10, 20, 19, 12), (10, 12, 44, 43), (12, 11, 42, 44), (9, 15, 20, 10), (56, 16, 14, 49), (48, 13, 17, 55), (19, 18, 17, 13), (16, 18, 19, 20), (16, 56, 57, 18), (18, 57, 55, 17), (14, 16, 20, 15), (25, 38, 37, 21), (28, 24, 22, 27), (32, 27, 22, 23), (21, 33, 32, 23), (21, 23, 26, 25), (23, 22, 24, 26), (37, 47, 33, 21), (35, 29, 46, 49), (28, 27, 30, 34), (32, 31, 30, 27), (29, 31, 32, 33), (29, 35, 36, 31), (31, 36, 34, 30), (46, 29, 33, 47), (43, 39, 37, 38), (48, 45, 40, 42), (53, 41, 40, 45), (39, 41, 53, 54), (39, 43, 44, 41), (41, 44, 42, 40), (37, 39, 54, 47), (56, 49, 46, 50), (48, 55, 51, 45), (53, 45, 51, 52), (50, 54, 53, 52), (50, 52, 57, 56), (52, 51, 55, 57), (46, 47, 54, 50)])
me_cube_009.polygons.foreach_set('use_smooth', [True] * 56)
me_cube_009.polygons.foreach_set('material_index', [0, 0, 1, 1, 0, 0, 1, 0, 0, 1, 1, 0, 0, 1, 0, 0, 1, 1, 0, 0, 1, 0, 0, 1, 1, 0, 0, 1, 0, 0, 0, 0, 0, 0, 0, 0, 0, 0, 0, 0, 0, 0, 0, 0, 0, 0, 0, 0, 0, 0, 0, 0, 0, 0, 0, 0])
_uv = me_cube_009.uv_layers.new(name='UVMap')
_uv.uv.foreach_set('vector', [0.9, 0.867, 0.898, 0.867, 0.898, 0.75, 0.9, 0.75, 0.9, 0.9999, 0.898, 0.9999, 0.898, 0.8835, 0.9, 0.8835, 0.5, 0.9795, 0.8179, 0.9795, 0.8049, 0.9849, 0.5, 0.9849, 0.8233, 0.9665, 0.8179, 0.9795, 0.5, 0.9795, 0.5, 0.9665, 0.898, 0.867, 0.9, 0.867, 0.9, 0.8753, 0.898, 0.8753, 0.898, 0.8753, 0.9, 0.8753, 0.9, 0.8835, 0.898, 0.8835, 0.8233, 0.5, 0.8233, 0.9665, 0.5, 0.9665, 0.5, 0.5, 0.9, 0.133, 0.9, 0.25, 0.898, 0.25, 0.898, 0.133, 0.9, 7.368e-05, 0.9, 0.1165, 0.898, 0.1165, 0.898, 7.98e-05, 0.5, 0.9795, 0.5, 0.9849, 0.1951, 0.9849, 0.1821, 0.9795, 0.1767, 0.9665, 0.5, 0.9665, 0.5, 0.9795, 0.1821, 0.9795, 0.898, 0.133, 0.898, 0.1247, 0.9, 0.1247, 0.9, 0.133, 0.898, 0.1247, 0.898, 0.1165, 0.9, 0.1165, 0.9, 0.1247, 0.1767, 0.5, 0.5, 0.5, 0.5, 0.9665, 0.1767, 0.9665, 0.9, 0.6329, 0.9, 0.75, 0.898, 0.75, 0.898, 0.6329, 0.9, 0.5, 0.9, 0.6164, 0.898, 0.6164, 0.898, 0.5, 0.5, 0.02047, 0.5, 0.01508, 0.8049, 0.01508, 0.8179, 0.02047, 0.8233, 0.03349, 0.5, 0.03349, 0.5, 0.02047, 0.8179, 0.02047, 0.898, 0.6329, 0.898, 0.6247, 0.9, 0.6247, 0.9, 0.6329, 0.898, 0.6247, 0.898, 0.6164, 0.9, 0.6164, 0.9, 0.6247, 0.8233, 0.5, 0.5, 0.5, 0.5, 0.03349, 0.8233, 0.03349, 0.9, 0.3671, 0.898, 0.3671, 0.898, 0.25, 0.9, 0.25, 0.9, 0.5, 0.898, 0.5, 0.898, 0.3836, 0.9, 0.3836, 0.5, 0.02047, 0.1821, 0.02048, 0.1951, 0.01508, 0.5, 0.01508, 0.1767, 0.0335, 0.1821, 0.02048, 0.5, 0.02047, 0.5, 0.03349, 0.898, 0.3671, 0.9, 0.3671, 0.9, 0.3753, 0.898, 0.3753, 0.898, 0.3753, 0.9, 0.3753, 0.9, 0.3836, 0.898, 0.3836, 0.1767, 0.5, 0.1767, 0.0335, 0.5, 0.03349, 0.5, 0.5, 0.9, 0.867, 0.9, 0.75, 0.902, 0.75, 0.902, 0.867, 0.9, 0.9999, 0.9, 0.8835, 0.902, 0.8835, 0.902, 0.9999, 0.5, 0.9866, 0.5, 0.992, 0.1907, 0.992, 0.1774, 0.9866, 0.172, 0.9734, 0.5, 0.9734, 0.5, 0.9866, 0.1774, 0.9866, 0.902, 0.867, 0.902, 0.8753, 0.9, 0.8753, 0.9, 0.867, 0.902, 0.8753, 0.902, 0.8835, 0.9, 0.8835, 0.9, 0.8753, 0.172, 0.5, 0.5, 0.5, 0.5, 0.9734, 0.172, 0.9734, 0.9, 0.133, 0.902, 0.133, 0.902, 0.25, 0.9, 0.25, 0.9, 7.368e-05, 0.902, 7.986e-05, 0.902, 0.1165, 0.9, 0.1165, 0.5, 0.9866, 0.8226, 0.9866, 0.8093, 0.992, 0.5, 0.992, 0.828, 0.9733, 0.8226, 0.9866, 0.5, 0.9866, 0.5, 0.9734, 0.902, 0.133, 0.9, 0.133, 0.9, 0.1247, 0.902, 0.1247, 0.902, 0.1247, 0.9, 0.1247, 0.9, 0.1165, 0.902, 0.1165, 0.828, 0.5, 0.828, 0.9733, 0.5, 0.9734, 0.5, 0.5, 0.9, 0.6329, 0.902, 0.6329, 0.902, 0.75, 0.9, 0.75, 0.9, 0.5, 0.902, 0.5, 0.902, 0.6164, 0.9, 0.6164, 0.5, 0.01344, 0.1774, 0.01344, 0.1907, 0.007969, 0.5, 0.007966, 0.172, 0.02665, 0.1774, 0.01344, 0.5, 0.01344, 0.5, 0.02665, 0.902, 0.6329, 0.9, 0.6329, 0.9, 0.6247, 0.902, 0.6247, 0.902, 0.6247, 0.9, 0.6247, 0.9, 0.6164, 0.902, 0.6164, 0.172, 0.5, 0.172, 0.02665, 0.5, 0.02665, 0.5, 0.5, 0.9, 0.3671, 0.9, 0.25, 0.902, 0.25, 0.902, 0.3671, 0.9, 0.5, 0.9, 0.3836, 0.902, 0.3836, 0.902, 0.5, 0.5, 0.01344, 0.5, 0.007966, 0.8093, 0.007964, 0.8226, 0.01344, 0.828, 0.02665, 0.5, 0.02665, 0.5, 0.01344, 0.8226, 0.01344, 0.902, 0.3671, 0.902, 0.3753, 0.9, 0.3753, 0.9, 0.3671, 0.902, 0.3753, 0.902, 0.3836, 0.9, 0.3836, 0.9, 0.3753, 0.828, 0.5, 0.5, 0.5, 0.5, 0.02665, 0.828, 0.02665])
me_cube_009.materials.append(mat_playingcard_back)
me_cube_009.materials.append(mat_playingcard_front)
me_cube_009.use_remesh_preserve_volume = False
me_cube_009.use_remesh_preserve_attributes = False
me_cube_009.use_mirror_vertex_groups = False
me_cube_009.update()
me_cube_010 = bpy.data.meshes.new('Cube.010')
me_cube_010.from_pydata([(1.0, 1.443, 0.01077), (0.943, 1.5, 0.01077), (0.9833, 1.483, 0.01077), (0.0, 1.5, 0.01077), (-1.0, 1.443, 0.01077), (-0.943, 1.5, 0.01077), (-0.9833, 1.483, 0.01077), (0.0, 1.483, 0.01077), (0.0, 1.443, 0.01077), (1.0, 0.0, 0.01077), (1.0, -1.443, 0.01077), (0.943, -1.5, 0.01077), (0.9833, -1.483, 0.01077), (0.0, -1.5, 0.01077), (-1.0, 0.0, 0.01077), (0.0, 0.0, 0.01077), (-1.0, -1.443, 0.01077), (-0.943, -1.5, 0.01077), (-0.9833, -1.483, 0.01077), (0.0, -1.483, 0.01077), (0.0, -1.443, 0.01077), (1.0, 1.443, -0.01077), (0.943, 1.5, -0.01077), (0.9833, 1.483, -0.01077), (0.943, 1.5, 0.0), (1.0, 1.443, 0.0), (0.9833, 1.483, 0.0), (0.0, 1.5, -0.01077), (0.0, 1.5, 0.0), (-1.0, 1.443, -0.01077), (-0.943, 1.5, -0.01077), (-0.9833, 1.483, -0.01077), (0.0, 1.483, -0.01077), (0.0, 1.443, -0.01077), (-0.943, 1.5, 0.0), (-1.0, 1.443, 0.0), (-0.9833, 1.483, 0.0), (1.0, 0.0, -0.01077), (1.0, 0.0, 0.0), (1.0, -1.443, -0.01077), (0.943, -1.5, -0.01077), (0.9833, -1.483, -0.01077), (0.943, -1.5, 0.0), (1.0, -1.443, 0.0), (0.9833, -1.483, 0.0), (0.0, -1.5, -0.01077), (-1.0, 0.0, -0.01077), (0.0, 0.0, -0.01077), (0.0, -1.5, 0.0), (-1.0, 0.0, 0.0), (-1.0, -1.443, -0.01077), (-0.943, -1.5, -0.01077), (-0.9833, -1.483, -0.01077), (0.0, -1.483, -0.01077), (0.0, -1.443, -0.01077), (-0.943, -1.5, 0.0), (-1.0, -1.443, 0.0), (-0.9833, -1.483, 0.0)], [], [(25, 0, 9, 38), (28, 3, 1, 24), (7, 2, 1, 3), (0, 2, 7, 8), (0, 25, 26, 2), (2, 26, 24, 1), (9, 0, 8, 15), (35, 49, 14, 4), (28, 34, 5, 3), (7, 3, 5, 6), (4, 8, 7, 6), (4, 6, 36, 35), (6, 5, 34, 36), (14, 15, 8, 4), (43, 38, 9, 10), (48, 42, 11, 13), (19, 13, 11, 12), (10, 20, 19, 12), (10, 12, 44, 43), (12, 11, 42, 44), (9, 15, 20, 10), (56, 16, 14, 49), (48, 13, 17, 55), (19, 18, 17, 13), (16, 18, 19, 20), (16, 56, 57, 18), (18, 57, 55, 17), (14, 16, 20, 15), (25, 38, 37, 21), (28, 24, 22, 27), (32, 27, 22, 23), (21, 33, 32, 23), (21, 23, 26, 25), (23, 22, 24, 26), (37, 47, 33, 21), (35, 29, 46, 49), (28, 27, 30, 34), (32, 31, 30, 27), (29, 31, 32, 33), (29, 35, 36, 31), (31, 36, 34, 30), (46, 29, 33, 47), (43, 39, 37, 38), (48, 45, 40, 42), (53, 41, 40, 45), (39, 41, 53, 54), (39, 43, 44, 41), (41, 44, 42, 40), (37, 39, 54, 47), (56, 49, 46, 50), (48, 55, 51, 45), (53, 45, 51, 52), (50, 54, 53, 52), (50, 52, 57, 56), (52, 51, 55, 57), (46, 47, 54, 50)])
me_cube_010.polygons.foreach_set('use_smooth', [True] * 56)
me_cube_010.polygons.foreach_set('material_index', [0, 0, 1, 1, 0, 0, 1, 0, 0, 1, 1, 0, 0, 1, 0, 0, 1, 1, 0, 0, 1, 0, 0, 1, 1, 0, 0, 1, 0, 0, 0, 0, 0, 0, 0, 0, 0, 0, 0, 0, 0, 0, 0, 0, 0, 0, 0, 0, 0, 0, 0, 0, 0, 0, 0, 0])
_uv = me_cube_010.uv_layers.new(name='UVMap')
_uv.uv.foreach_set('vector', [0.9, 0.867, 0.898, 0.867, 0.898, 0.75, 0.9, 0.75, 0.9, 0.9999, 0.898, 0.9999, 0.898, 0.8835, 0.9, 0.8835, 0.5, 0.9795, 0.8179, 0.9795, 0.8049, 0.9849, 0.5, 0.9849, 0.8233, 0.9665, 0.8179, 0.9795, 0.5, 0.9795, 0.5, 0.9665, 0.898, 0.867, 0.9, 0.867, 0.9, 0.8753, 0.898, 0.8753, 0.898, 0.8753, 0.9, 0.8753, 0.9, 0.8835, 0.898, 0.8835, 0.8233, 0.5, 0.8233, 0.9665, 0.5, 0.9665, 0.5, 0.5, 0.9, 0.133, 0.9, 0.25, 0.898, 0.25, 0.898, 0.133, 0.9, 7.368e-05, 0.9, 0.1165, 0.898, 0.1165, 0.898, 7.98e-05, 0.5, 0.9795, 0.5, 0.9849, 0.1951, 0.9849, 0.1821, 0.9795, 0.1767, 0.9665, 0.5, 0.9665, 0.5, 0.9795, 0.1821, 0.9795, 0.898, 0.133, 0.898, 0.1247, 0.9, 0.1247, 0.9, 0.133, 0.898, 0.1247, 0.898, 0.1165, 0.9, 0.1165, 0.9, 0.1247, 0.1767, 0.5, 0.5, 0.5, 0.5, 0.9665, 0.1767, 0.9665, 0.9, 0.6329, 0.9, 0.75, 0.898, 0.75, 0.898, 0.6329, 0.9, 0.5, 0.9, 0.6164, 0.898, 0.6164, 0.898, 0.5, 0.5, 0.02047, 0.5, 0.01508, 0.8049, 0.01508, 0.8179, 0.02047, 0.8233, 0.03349, 0.5, 0.03349, 0.5, 0.02047, 0.8179, 0.02047, 0.898, 0.6329, 0.898, 0.6247, 0.9, 0.6247, 0.9, 0.6329, 0.898, 0.6247, 0.898, 0.6164, 0.9, 0.6164, 0.9, 0.6247, 0.8233, 0.5, 0.5, 0.5, 0.5, 0.03349, 0.8233, 0.03349, 0.9, 0.3671, 0.898, 0.3671, 0.898, 0.25, 0.9, 0.25, 0.9, 0.5, 0.898, 0.5, 0.898, 0.3836, 0.9, 0.3836, 0.5, 0.02047, 0.1821, 0.02048, 0.1951, 0.01508, 0.5, 0.01508, 0.1767, 0.0335, 0.1821, 0.02048, 0.5, 0.02047, 0.5, 0.03349, 0.898, 0.3671, 0.9, 0.3671, 0.9, 0.3753, 0.898, 0.3753, 0.898, 0.3753, 0.9, 0.3753, 0.9, 0.3836, 0.898, 0.3836, 0.1767, 0.5, 0.1767, 0.0335, 0.5, 0.03349, 0.5, 0.5, 0.9, 0.867, 0.9, 0.75, 0.902, 0.75, 0.902, 0.867, 0.9, 0.9999, 0.9, 0.8835, 0.902, 0.8835, 0.902, 0.9999, 0.5, 0.9866, 0.5, 0.992, 0.1907, 0.992, 0.1774, 0.9866, 0.172, 0.9734, 0.5, 0.9734, 0.5, 0.9866, 0.1774, 0.9866, 0.902, 0.867, 0.902, 0.8753, 0.9, 0.8753, 0.9, 0.867, 0.902, 0.8753, 0.902, 0.8835, 0.9, 0.8835, 0.9, 0.8753, 0.172, 0.5, 0.5, 0.5, 0.5, 0.9734, 0.172, 0.9734, 0.9, 0.133, 0.902, 0.133, 0.902, 0.25, 0.9, 0.25, 0.9, 7.368e-05, 0.902, 7.986e-05, 0.902, 0.1165, 0.9, 0.1165, 0.5, 0.9866, 0.8226, 0.9866, 0.8093, 0.992, 0.5, 0.992, 0.828, 0.9733, 0.8226, 0.9866, 0.5, 0.9866, 0.5, 0.9734, 0.902, 0.133, 0.9, 0.133, 0.9, 0.1247, 0.902, 0.1247, 0.902, 0.1247, 0.9, 0.1247, 0.9, 0.1165, 0.902, 0.1165, 0.828, 0.5, 0.828, 0.9733, 0.5, 0.9734, 0.5, 0.5, 0.9, 0.6329, 0.902, 0.6329, 0.902, 0.75, 0.9, 0.75, 0.9, 0.5, 0.902, 0.5, 0.902, 0.6164, 0.9, 0.6164, 0.5, 0.01344, 0.1774, 0.01344, 0.1907, 0.007969, 0.5, 0.007966, 0.172, 0.02665, 0.1774, 0.01344, 0.5, 0.01344, 0.5, 0.02665, 0.902, 0.6329, 0.9, 0.6329, 0.9, 0.6247, 0.902, 0.6247, 0.902, 0.6247, 0.9, 0.6247, 0.9, 0.6164, 0.902, 0.6164, 0.172, 0.5, 0.172, 0.02665, 0.5, 0.02665, 0.5, 0.5, 0.9, 0.3671, 0.9, 0.25, 0.902, 0.25, 0.902, 0.3671, 0.9, 0.5, 0.9, 0.3836, 0.902, 0.3836, 0.902, 0.5, 0.5, 0.01344, 0.5, 0.007966, 0.8093, 0.007964, 0.8226, 0.01344, 0.828, 0.02665, 0.5, 0.02665, 0.5, 0.01344, 0.8226, 0.01344, 0.902, 0.3671, 0.902, 0.3753, 0.9, 0.3753, 0.9, 0.3671, 0.902, 0.3753, 0.902, 0.3836, 0.9, 0.3836, 0.9, 0.3753, 0.828, 0.5, 0.5, 0.5, 0.5, 0.02665, 0.828, 0.02665])
me_cube_010.materials.append(mat_playingcard_back)
me_cube_010.materials.append(mat_playingcard_front)
me_cube_010.use_remesh_preserve_volume = False
me_cube_010.use_remesh_preserve_attributes = False
me_cube_010.use_mirror_vertex_groups = False
me_cube_010.update()
me_cube_011 = bpy.data.meshes.new('Cube.011')
me_cube_011.from_pydata([(1.0, 1.443, 0.01077), (0.943, 1.5, 0.01077), (0.9833, 1.483, 0.01077), (0.0, 1.5, 0.01077), (-1.0, 1.443, 0.01077), (-0.943, 1.5, 0.01077), (-0.9833, 1.483, 0.01077), (0.0, 1.483, 0.01077), (0.0, 1.443, 0.01077), (1.0, 0.0, 0.01077), (1.0, -1.443, 0.01077), (0.943, -1.5, 0.01077), (0.9833, -1.483, 0.01077), (0.0, -1.5, 0.01077), (-1.0, 0.0, 0.01077), (0.0, 0.0, 0.01077), (-1.0, -1.443, 0.01077), (-0.943, -1.5, 0.01077), (-0.9833, -1.483, 0.01077), (0.0, -1.483, 0.01077), (0.0, -1.443, 0.01077), (1.0, 1.443, -0.01077), (0.943, 1.5, -0.01077), (0.9833, 1.483, -0.01077), (0.943, 1.5, 0.0), (1.0, 1.443, 0.0), (0.9833, 1.483, 0.0), (0.0, 1.5, -0.01077), (0.0, 1.5, 0.0), (-1.0, 1.443, -0.01077), (-0.943, 1.5, -0.01077), (-0.9833, 1.483, -0.01077), (0.0, 1.483, -0.01077), (0.0, 1.443, -0.01077), (-0.943, 1.5, 0.0), (-1.0, 1.443, 0.0), (-0.9833, 1.483, 0.0), (1.0, 0.0, -0.01077), (1.0, 0.0, 0.0), (1.0, -1.443, -0.01077), (0.943, -1.5, -0.01077), (0.9833, -1.483, -0.01077), (0.943, -1.5, 0.0), (1.0, -1.443, 0.0), (0.9833, -1.483, 0.0), (0.0, -1.5, -0.01077), (-1.0, 0.0, -0.01077), (0.0, 0.0, -0.01077), (0.0, -1.5, 0.0), (-1.0, 0.0, 0.0), (-1.0, -1.443, -0.01077), (-0.943, -1.5, -0.01077), (-0.9833, -1.483, -0.01077), (0.0, -1.483, -0.01077), (0.0, -1.443, -0.01077), (-0.943, -1.5, 0.0), (-1.0, -1.443, 0.0), (-0.9833, -1.483, 0.0)], [], [(25, 0, 9, 38), (28, 3, 1, 24), (7, 2, 1, 3), (0, 2, 7, 8), (0, 25, 26, 2), (2, 26, 24, 1), (9, 0, 8, 15), (35, 49, 14, 4), (28, 34, 5, 3), (7, 3, 5, 6), (4, 8, 7, 6), (4, 6, 36, 35), (6, 5, 34, 36), (14, 15, 8, 4), (43, 38, 9, 10), (48, 42, 11, 13), (19, 13, 11, 12), (10, 20, 19, 12), (10, 12, 44, 43), (12, 11, 42, 44), (9, 15, 20, 10), (56, 16, 14, 49), (48, 13, 17, 55), (19, 18, 17, 13), (16, 18, 19, 20), (16, 56, 57, 18), (18, 57, 55, 17), (14, 16, 20, 15), (25, 38, 37, 21), (28, 24, 22, 27), (32, 27, 22, 23), (21, 33, 32, 23), (21, 23, 26, 25), (23, 22, 24, 26), (37, 47, 33, 21), (35, 29, 46, 49), (28, 27, 30, 34), (32, 31, 30, 27), (29, 31, 32, 33), (29, 35, 36, 31), (31, 36, 34, 30), (46, 29, 33, 47), (43, 39, 37, 38), (48, 45, 40, 42), (53, 41, 40, 45), (39, 41, 53, 54), (39, 43, 44, 41), (41, 44, 42, 40), (37, 39, 54, 47), (56, 49, 46, 50), (48, 55, 51, 45), (53, 45, 51, 52), (50, 54, 53, 52), (50, 52, 57, 56), (52, 51, 55, 57), (46, 47, 54, 50)])
me_cube_011.polygons.foreach_set('use_smooth', [True] * 56)
me_cube_011.polygons.foreach_set('material_index', [0, 0, 1, 1, 0, 0, 1, 0, 0, 1, 1, 0, 0, 1, 0, 0, 1, 1, 0, 0, 1, 0, 0, 1, 1, 0, 0, 1, 0, 0, 0, 0, 0, 0, 0, 0, 0, 0, 0, 0, 0, 0, 0, 0, 0, 0, 0, 0, 0, 0, 0, 0, 0, 0, 0, 0])
_uv = me_cube_011.uv_layers.new(name='UVMap')
_uv.uv.foreach_set('vector', [0.9, 0.867, 0.898, 0.867, 0.898, 0.75, 0.9, 0.75, 0.9, 0.9999, 0.898, 0.9999, 0.898, 0.8835, 0.9, 0.8835, 0.5, 0.9795, 0.8179, 0.9795, 0.8049, 0.9849, 0.5, 0.9849, 0.8233, 0.9665, 0.8179, 0.9795, 0.5, 0.9795, 0.5, 0.9665, 0.898, 0.867, 0.9, 0.867, 0.9, 0.8753, 0.898, 0.8753, 0.898, 0.8753, 0.9, 0.8753, 0.9, 0.8835, 0.898, 0.8835, 0.8233, 0.5, 0.8233, 0.9665, 0.5, 0.9665, 0.5, 0.5, 0.9, 0.133, 0.9, 0.25, 0.898, 0.25, 0.898, 0.133, 0.9, 7.368e-05, 0.9, 0.1165, 0.898, 0.1165, 0.898, 7.98e-05, 0.5, 0.9795, 0.5, 0.9849, 0.1951, 0.9849, 0.1821, 0.9795, 0.1767, 0.9665, 0.5, 0.9665, 0.5, 0.9795, 0.1821, 0.9795, 0.898, 0.133, 0.898, 0.1247, 0.9, 0.1247, 0.9, 0.133, 0.898, 0.1247, 0.898, 0.1165, 0.9, 0.1165, 0.9, 0.1247, 0.1767, 0.5, 0.5, 0.5, 0.5, 0.9665, 0.1767, 0.9665, 0.9, 0.6329, 0.9, 0.75, 0.898, 0.75, 0.898, 0.6329, 0.9, 0.5, 0.9, 0.6164, 0.898, 0.6164, 0.898, 0.5, 0.5, 0.02047, 0.5, 0.01508, 0.8049, 0.01508, 0.8179, 0.02047, 0.8233, 0.03349, 0.5, 0.03349, 0.5, 0.02047, 0.8179, 0.02047, 0.898, 0.6329, 0.898, 0.6247, 0.9, 0.6247, 0.9, 0.6329, 0.898, 0.6247, 0.898, 0.6164, 0.9, 0.6164, 0.9, 0.6247, 0.8233, 0.5, 0.5, 0.5, 0.5, 0.03349, 0.8233, 0.03349, 0.9, 0.3671, 0.898, 0.3671, 0.898, 0.25, 0.9, 0.25, 0.9, 0.5, 0.898, 0.5, 0.898, 0.3836, 0.9, 0.3836, 0.5, 0.02047, 0.1821, 0.02048, 0.1951, 0.01508, 0.5, 0.01508, 0.1767, 0.0335, 0.1821, 0.02048, 0.5, 0.02047, 0.5, 0.03349, 0.898, 0.3671, 0.9, 0.3671, 0.9, 0.3753, 0.898, 0.3753, 0.898, 0.3753, 0.9, 0.3753, 0.9, 0.3836, 0.898, 0.3836, 0.1767, 0.5, 0.1767, 0.0335, 0.5, 0.03349, 0.5, 0.5, 0.9, 0.867, 0.9, 0.75, 0.902, 0.75, 0.902, 0.867, 0.9, 0.9999, 0.9, 0.8835, 0.902, 0.8835, 0.902, 0.9999, 0.5, 0.9866, 0.5, 0.992, 0.1907, 0.992, 0.1774, 0.9866, 0.172, 0.9734, 0.5, 0.9734, 0.5, 0.9866, 0.1774, 0.9866, 0.902, 0.867, 0.902, 0.8753, 0.9, 0.8753, 0.9, 0.867, 0.902, 0.8753, 0.902, 0.8835, 0.9, 0.8835, 0.9, 0.8753, 0.172, 0.5, 0.5, 0.5, 0.5, 0.9734, 0.172, 0.9734, 0.9, 0.133, 0.902, 0.133, 0.902, 0.25, 0.9, 0.25, 0.9, 7.368e-05, 0.902, 7.986e-05, 0.902, 0.1165, 0.9, 0.1165, 0.5, 0.9866, 0.8226, 0.9866, 0.8093, 0.992, 0.5, 0.992, 0.828, 0.9733, 0.8226, 0.9866, 0.5, 0.9866, 0.5, 0.9734, 0.902, 0.133, 0.9, 0.133, 0.9, 0.1247, 0.902, 0.1247, 0.902, 0.1247, 0.9, 0.1247, 0.9, 0.1165, 0.902, 0.1165, 0.828, 0.5, 0.828, 0.9733, 0.5, 0.9734, 0.5, 0.5, 0.9, 0.6329, 0.902, 0.6329, 0.902, 0.75, 0.9, 0.75, 0.9, 0.5, 0.902, 0.5, 0.902, 0.6164, 0.9, 0.6164, 0.5, 0.01344, 0.1774, 0.01344, 0.1907, 0.007969, 0.5, 0.007966, 0.172, 0.02665, 0.1774, 0.01344, 0.5, 0.01344, 0.5, 0.02665, 0.902, 0.6329, 0.9, 0.6329, 0.9, 0.6247, 0.902, 0.6247, 0.902, 0.6247, 0.9, 0.6247, 0.9, 0.6164, 0.902, 0.6164, 0.172, 0.5, 0.172, 0.02665, 0.5, 0.02665, 0.5, 0.5, 0.9, 0.3671, 0.9, 0.25, 0.902, 0.25, 0.902, 0.3671, 0.9, 0.5, 0.9, 0.3836, 0.902, 0.3836, 0.902, 0.5, 0.5, 0.01344, 0.5, 0.007966, 0.8093, 0.007964, 0.8226, 0.01344, 0.828, 0.02665, 0.5, 0.02665, 0.5, 0.01344, 0.8226, 0.01344, 0.902, 0.3671, 0.902, 0.3753, 0.9, 0.3753, 0.9, 0.3671, 0.902, 0.3753, 0.902, 0.3836, 0.9, 0.3836, 0.9, 0.3753, 0.828, 0.5, 0.5, 0.5, 0.5, 0.02665, 0.828, 0.02665])
me_cube_011.materials.append(mat_playingcard_back)
me_cube_011.materials.append(mat_playingcard_front)
me_cube_011.use_remesh_preserve_volume = False
me_cube_011.use_remesh_preserve_attributes = False
me_cube_011.use_mirror_vertex_groups = False
me_cube_011.update()
me_cube_012 = bpy.data.meshes.new('Cube.012')
me_cube_012.from_pydata([(1.0, 1.443, 0.01077), (0.943, 1.5, 0.01077), (0.9833, 1.483, 0.01077), (0.0, 1.5, 0.01077), (-1.0, 1.443, 0.01077), (-0.943, 1.5, 0.01077), (-0.9833, 1.483, 0.01077), (0.0, 1.483, 0.01077), (0.0, 1.443, 0.01077), (1.0, 0.0, 0.01077), (1.0, -1.443, 0.01077), (0.943, -1.5, 0.01077), (0.9833, -1.483, 0.01077), (0.0, -1.5, 0.01077), (-1.0, 0.0, 0.01077), (0.0, 0.0, 0.01077), (-1.0, -1.443, 0.01077), (-0.943, -1.5, 0.01077), (-0.9833, -1.483, 0.01077), (0.0, -1.483, 0.01077), (0.0, -1.443, 0.01077), (1.0, 1.443, -0.01077), (0.943, 1.5, -0.01077), (0.9833, 1.483, -0.01077), (0.943, 1.5, 0.0), (1.0, 1.443, 0.0), (0.9833, 1.483, 0.0), (0.0, 1.5, -0.01077), (0.0, 1.5, 0.0), (-1.0, 1.443, -0.01077), (-0.943, 1.5, -0.01077), (-0.9833, 1.483, -0.01077), (0.0, 1.483, -0.01077), (0.0, 1.443, -0.01077), (-0.943, 1.5, 0.0), (-1.0, 1.443, 0.0), (-0.9833, 1.483, 0.0), (1.0, 0.0, -0.01077), (1.0, 0.0, 0.0), (1.0, -1.443, -0.01077), (0.943, -1.5, -0.01077), (0.9833, -1.483, -0.01077), (0.943, -1.5, 0.0), (1.0, -1.443, 0.0), (0.9833, -1.483, 0.0), (0.0, -1.5, -0.01077), (-1.0, 0.0, -0.01077), (0.0, 0.0, -0.01077), (0.0, -1.5, 0.0), (-1.0, 0.0, 0.0), (-1.0, -1.443, -0.01077), (-0.943, -1.5, -0.01077), (-0.9833, -1.483, -0.01077), (0.0, -1.483, -0.01077), (0.0, -1.443, -0.01077), (-0.943, -1.5, 0.0), (-1.0, -1.443, 0.0), (-0.9833, -1.483, 0.0)], [], [(25, 0, 9, 38), (28, 3, 1, 24), (7, 2, 1, 3), (0, 2, 7, 8), (0, 25, 26, 2), (2, 26, 24, 1), (9, 0, 8, 15), (35, 49, 14, 4), (28, 34, 5, 3), (7, 3, 5, 6), (4, 8, 7, 6), (4, 6, 36, 35), (6, 5, 34, 36), (14, 15, 8, 4), (43, 38, 9, 10), (48, 42, 11, 13), (19, 13, 11, 12), (10, 20, 19, 12), (10, 12, 44, 43), (12, 11, 42, 44), (9, 15, 20, 10), (56, 16, 14, 49), (48, 13, 17, 55), (19, 18, 17, 13), (16, 18, 19, 20), (16, 56, 57, 18), (18, 57, 55, 17), (14, 16, 20, 15), (25, 38, 37, 21), (28, 24, 22, 27), (32, 27, 22, 23), (21, 33, 32, 23), (21, 23, 26, 25), (23, 22, 24, 26), (37, 47, 33, 21), (35, 29, 46, 49), (28, 27, 30, 34), (32, 31, 30, 27), (29, 31, 32, 33), (29, 35, 36, 31), (31, 36, 34, 30), (46, 29, 33, 47), (43, 39, 37, 38), (48, 45, 40, 42), (53, 41, 40, 45), (39, 41, 53, 54), (39, 43, 44, 41), (41, 44, 42, 40), (37, 39, 54, 47), (56, 49, 46, 50), (48, 55, 51, 45), (53, 45, 51, 52), (50, 54, 53, 52), (50, 52, 57, 56), (52, 51, 55, 57), (46, 47, 54, 50)])
me_cube_012.polygons.foreach_set('use_smooth', [True] * 56)
me_cube_012.polygons.foreach_set('material_index', [0, 0, 1, 1, 0, 0, 1, 0, 0, 1, 1, 0, 0, 1, 0, 0, 1, 1, 0, 0, 1, 0, 0, 1, 1, 0, 0, 1, 0, 0, 0, 0, 0, 0, 0, 0, 0, 0, 0, 0, 0, 0, 0, 0, 0, 0, 0, 0, 0, 0, 0, 0, 0, 0, 0, 0])
_uv = me_cube_012.uv_layers.new(name='UVMap')
_uv.uv.foreach_set('vector', [0.9, 0.867, 0.898, 0.867, 0.898, 0.75, 0.9, 0.75, 0.9, 0.9999, 0.898, 0.9999, 0.898, 0.8835, 0.9, 0.8835, 0.5, 0.9795, 0.8179, 0.9795, 0.8049, 0.9849, 0.5, 0.9849, 0.8233, 0.9665, 0.8179, 0.9795, 0.5, 0.9795, 0.5, 0.9665, 0.898, 0.867, 0.9, 0.867, 0.9, 0.8753, 0.898, 0.8753, 0.898, 0.8753, 0.9, 0.8753, 0.9, 0.8835, 0.898, 0.8835, 0.8233, 0.5, 0.8233, 0.9665, 0.5, 0.9665, 0.5, 0.5, 0.9, 0.133, 0.9, 0.25, 0.898, 0.25, 0.898, 0.133, 0.9, 7.368e-05, 0.9, 0.1165, 0.898, 0.1165, 0.898, 7.98e-05, 0.5, 0.9795, 0.5, 0.9849, 0.1951, 0.9849, 0.1821, 0.9795, 0.1767, 0.9665, 0.5, 0.9665, 0.5, 0.9795, 0.1821, 0.9795, 0.898, 0.133, 0.898, 0.1247, 0.9, 0.1247, 0.9, 0.133, 0.898, 0.1247, 0.898, 0.1165, 0.9, 0.1165, 0.9, 0.1247, 0.1767, 0.5, 0.5, 0.5, 0.5, 0.9665, 0.1767, 0.9665, 0.9, 0.6329, 0.9, 0.75, 0.898, 0.75, 0.898, 0.6329, 0.9, 0.5, 0.9, 0.6164, 0.898, 0.6164, 0.898, 0.5, 0.5, 0.02047, 0.5, 0.01508, 0.8049, 0.01508, 0.8179, 0.02047, 0.8233, 0.03349, 0.5, 0.03349, 0.5, 0.02047, 0.8179, 0.02047, 0.898, 0.6329, 0.898, 0.6247, 0.9, 0.6247, 0.9, 0.6329, 0.898, 0.6247, 0.898, 0.6164, 0.9, 0.6164, 0.9, 0.6247, 0.8233, 0.5, 0.5, 0.5, 0.5, 0.03349, 0.8233, 0.03349, 0.9, 0.3671, 0.898, 0.3671, 0.898, 0.25, 0.9, 0.25, 0.9, 0.5, 0.898, 0.5, 0.898, 0.3836, 0.9, 0.3836, 0.5, 0.02047, 0.1821, 0.02048, 0.1951, 0.01508, 0.5, 0.01508, 0.1767, 0.0335, 0.1821, 0.02048, 0.5, 0.02047, 0.5, 0.03349, 0.898, 0.3671, 0.9, 0.3671, 0.9, 0.3753, 0.898, 0.3753, 0.898, 0.3753, 0.9, 0.3753, 0.9, 0.3836, 0.898, 0.3836, 0.1767, 0.5, 0.1767, 0.0335, 0.5, 0.03349, 0.5, 0.5, 0.9, 0.867, 0.9, 0.75, 0.902, 0.75, 0.902, 0.867, 0.9, 0.9999, 0.9, 0.8835, 0.902, 0.8835, 0.902, 0.9999, 0.5, 0.9866, 0.5, 0.992, 0.1907, 0.992, 0.1774, 0.9866, 0.172, 0.9734, 0.5, 0.9734, 0.5, 0.9866, 0.1774, 0.9866, 0.902, 0.867, 0.902, 0.8753, 0.9, 0.8753, 0.9, 0.867, 0.902, 0.8753, 0.902, 0.8835, 0.9, 0.8835, 0.9, 0.8753, 0.172, 0.5, 0.5, 0.5, 0.5, 0.9734, 0.172, 0.9734, 0.9, 0.133, 0.902, 0.133, 0.902, 0.25, 0.9, 0.25, 0.9, 7.368e-05, 0.902, 7.986e-05, 0.902, 0.1165, 0.9, 0.1165, 0.5, 0.9866, 0.8226, 0.9866, 0.8093, 0.992, 0.5, 0.992, 0.828, 0.9733, 0.8226, 0.9866, 0.5, 0.9866, 0.5, 0.9734, 0.902, 0.133, 0.9, 0.133, 0.9, 0.1247, 0.902, 0.1247, 0.902, 0.1247, 0.9, 0.1247, 0.9, 0.1165, 0.902, 0.1165, 0.828, 0.5, 0.828, 0.9733, 0.5, 0.9734, 0.5, 0.5, 0.9, 0.6329, 0.902, 0.6329, 0.902, 0.75, 0.9, 0.75, 0.9, 0.5, 0.902, 0.5, 0.902, 0.6164, 0.9, 0.6164, 0.5, 0.01344, 0.1774, 0.01344, 0.1907, 0.007969, 0.5, 0.007966, 0.172, 0.02665, 0.1774, 0.01344, 0.5, 0.01344, 0.5, 0.02665, 0.902, 0.6329, 0.9, 0.6329, 0.9, 0.6247, 0.902, 0.6247, 0.902, 0.6247, 0.9, 0.6247, 0.9, 0.6164, 0.902, 0.6164, 0.172, 0.5, 0.172, 0.02665, 0.5, 0.02665, 0.5, 0.5, 0.9, 0.3671, 0.9, 0.25, 0.902, 0.25, 0.902, 0.3671, 0.9, 0.5, 0.9, 0.3836, 0.902, 0.3836, 0.902, 0.5, 0.5, 0.01344, 0.5, 0.007966, 0.8093, 0.007964, 0.8226, 0.01344, 0.828, 0.02665, 0.5, 0.02665, 0.5, 0.01344, 0.8226, 0.01344, 0.902, 0.3671, 0.902, 0.3753, 0.9, 0.3753, 0.9, 0.3671, 0.902, 0.3753, 0.902, 0.3836, 0.9, 0.3836, 0.9, 0.3753, 0.828, 0.5, 0.5, 0.5, 0.5, 0.02665, 0.828, 0.02665])
me_cube_012.materials.append(mat_playingcard_back)
me_cube_012.materials.append(mat_playingcard_front)
me_cube_012.use_remesh_preserve_volume = False
me_cube_012.use_remesh_preserve_attributes = False
me_cube_012.use_mirror_vertex_groups = False
me_cube_012.update()
me_circle_001 = bpy.data.meshes.new('Circle.001')
me_circle_001.from_pydata([(3.489, -13.58, 0.0), (9.775, -10.56, 0.0), (14.13, -5.102, 0.0), (14.13, 0.0, 0.0), (9.775, 0.0, 0.0), (3.489, 0.0, 0.0), (3.489, -13.58, -0.1413), (9.775, -10.56, -0.1413), (14.13, -5.102, -0.1413), (14.13, 0.0, -0.1413), (9.775, 0.0, -0.1413), (3.489, 0.0, -0.1413), (14.13, 2.454, -0.1413), (9.775, 2.454, -0.1413), (3.489, 2.454, -0.1413), (16.58, -7.059, -0.1413), (16.58, 0.0, -0.1413), (11.99, -12.53, -0.166), (4.668, -16.03, -0.1668), (16.58, 2.454, -0.1413), (4.668, -16.03, -0.947), (11.99, -12.53, -0.947), (16.58, -7.059, -0.947), (16.58, 0.0, -0.947), (16.58, 2.454, -0.947), (16.58, -7.059, 0.07095), (16.8, -7.059, 0.2709), (16.8, 0.0, 0.2709), (16.58, 0.0, 0.07095), (12.1, -12.68, 0.2489), (11.99, -12.53, 0.04619), (4.668, -16.03, 0.04547), (4.668, -16.23, 0.2485), (16.58, 2.454, 0.07095), (16.8, 2.454, 0.2709), (17.65, -7.059, 0.2709), (17.88, -7.059, 0.07095), (17.88, 0.0, 0.07095), (17.66, 0.0, 0.2709), (17.66, 2.454, 0.2709), (17.88, 2.454, 0.07095), (12.66, -13.39, 0.2627), (12.77, -13.54, 0.06542), (4.668, -17.14, 0.2623), (4.668, -17.33, 0.06536), (17.88, -7.059, -0.747), (17.65, -7.059, -0.947), (17.88, 0.0, -0.747), (17.66, 0.0, -0.947), (17.88, 2.454, -0.747), (17.66, 2.454, -0.947), (12.77, -13.54, -0.747), (12.66, -13.39, -0.947), (4.668, -17.33, -0.747), (4.668, -17.14, -0.947), (18.08, -7.054, -0.338), (12.92, -13.61, -0.3408), (18.08, 0.08698, -0.338), (18.08, 2.569, -0.338), (4.722, -17.45, -0.3408), (17.23, 0.0, 0.3388), (17.23, -7.059, 0.3388), (12.38, -13.03, 0.3236), (17.23, 2.454, 0.3388), (4.668, -16.68, 0.3232), (-3.489, -13.58, 0.0), (-9.775, -10.56, 0.0), (-14.13, -5.102, 0.0), (0.0, -13.58, 0.0), (-14.13, 0.0, 0.0), (-9.775, 0.0, 0.0), (-3.489, 0.0, 0.0), (0.0, 0.0, 0.0), (-3.489, -13.58, -0.1413), (-9.775, -10.56, -0.1413), (-14.13, -5.102, -0.1413), (0.0, -13.58, -0.1413), (-14.13, 0.0, -0.1413), (-9.775, 0.0, -0.1413), (-3.489, 0.0, -0.1413), (0.0, 0.0, -0.1413), (-14.13, 2.454, -0.1413), (-9.775, 2.454, -0.1413), (-3.489, 2.454, -0.1413), (0.0, 2.454, -0.1413), (-16.58, -7.059, -0.1413), (-16.58, 0.0, -0.1413), (-11.99, -12.53, -0.166), (-4.668, -16.03, -0.1668), (0.0, -16.03, -0.1668), (-16.58, 2.454, -0.1413), (-4.668, -16.03, -0.947), (0.0, -16.03, -0.947), (-11.99, -12.53, -0.947), (-16.58, -7.059, -0.947), (-16.58, 0.0, -0.947), (-16.58, 2.454, -0.947), (-16.58, -7.059, 0.07095), (-16.8, -7.059, 0.2709), (-16.8, 0.0, 0.2709), (-16.58, 0.0, 0.07095), (-12.1, -12.68, 0.2489), (-11.99, -12.53, 0.04619), (-4.668, -16.03, 0.04547), (-4.668, -16.23, 0.2485), (0.0, -16.23, 0.2485), (0.0, -16.03, 0.04547), (-16.58, 2.454, 0.07095), (-16.8, 2.454, 0.2709), (-17.65, -7.059, 0.2709), (-17.88, -7.059, 0.07095), (-17.88, 0.0, 0.07095), (-17.66, 0.0, 0.2709), (-17.66, 2.454, 0.2709), (-17.88, 2.454, 0.07095), (-12.66, -13.39, 0.2627), (-12.77, -13.54, 0.06542), (-4.668, -17.14, 0.2623), (-4.668, -17.33, 0.06536), (0.0, -17.33, 0.06536), (0.0, -17.14, 0.2623), (-17.88, -7.059, -0.747), (-17.65, -7.059, -0.947), (-17.88, 0.0, -0.747), (-17.66, 0.0, -0.947), (-17.88, 2.454, -0.747), (-17.66, 2.454, -0.947), (-12.77, -13.54, -0.747), (-12.66, -13.39, -0.947), (-4.668, -17.33, -0.747), (-4.668, -17.14, -0.947), (0.0, -17.14, -0.947), (0.0, -17.33, -0.747), (-18.08, -7.054, -0.338), (-12.92, -13.61, -0.3408), (-18.08, 0.08698, -0.338), (-18.08, 2.569, -0.338), (-4.722, -17.45, -0.3408), (0.0, -17.45, -0.3408), (-17.23, 0.0, 0.3388), (-17.23, -7.059, 0.3388), (-12.38, -13.03, 0.3236), (-17.23, 2.454, 0.3388), (-4.668, -16.68, 0.3232), (0.0, -16.68, 0.3232)], [], [(1, 2, 3, 4), (0, 1, 4, 5), (68, 0, 5, 72), (4, 3, 9, 10), (0, 68, 76, 6), (2, 1, 7, 8), (3, 2, 8, 9), (1, 0, 6, 7), (72, 5, 11, 80), (5, 4, 10, 11), (80, 11, 14, 84), (11, 10, 13, 14), (10, 9, 12, 13), (9, 8, 15, 16), (8, 7, 17, 15), (7, 6, 18, 17), (6, 76, 89, 18), (12, 9, 16, 19), (54, 131, 92, 20), (52, 54, 20, 21), (19, 16, 28, 33), (16, 15, 25, 28), (15, 17, 30, 25), (17, 18, 31, 30), (18, 89, 106, 31), (63, 60, 38, 39), (62, 64, 43, 41), (61, 62, 41, 35), (46, 52, 21, 22), (64, 144, 120, 43), (59, 138, 132, 53), (56, 59, 53, 51), (50, 48, 23, 24), (55, 56, 51, 45), (58, 57, 47, 49), (28, 25, 26, 27), (30, 31, 32, 29), (27, 34, 33, 28), (31, 106, 105, 32), (25, 30, 29, 26), (57, 55, 45, 47), (38, 35, 36, 37), (37, 40, 39, 38), (35, 41, 42, 36), (41, 43, 44, 42), (43, 120, 119, 44), (60, 61, 35, 38), (48, 50, 49, 47), (47, 45, 46, 48), (45, 51, 52, 46), (51, 53, 54, 52), (53, 132, 131, 54), (48, 46, 22, 23), (37, 36, 55, 57), (40, 37, 57, 58), (36, 42, 56, 55), (42, 44, 59, 56), (44, 119, 138, 59), (27, 26, 61, 60), (32, 105, 144, 64), (26, 29, 62, 61), (29, 32, 64, 62), (34, 27, 60, 63), (66, 70, 69, 67), (65, 71, 70, 66), (68, 72, 71, 65), (70, 78, 77, 69), (65, 73, 76, 68), (67, 75, 74, 66), (69, 77, 75, 67), (66, 74, 73, 65), (72, 80, 79, 71), (71, 79, 78, 70), (80, 84, 83, 79), (79, 83, 82, 78), (78, 82, 81, 77), (77, 86, 85, 75), (75, 85, 87, 74), (74, 87, 88, 73), (73, 88, 89, 76), (81, 90, 86, 77), (130, 91, 92, 131), (128, 93, 91, 130), (90, 107, 100, 86), (86, 100, 97, 85), (85, 97, 102, 87), (87, 102, 103, 88), (88, 103, 106, 89), (142, 113, 112, 139), (141, 115, 117, 143), (140, 109, 115, 141), (122, 94, 93, 128), (143, 117, 120, 144), (137, 129, 132, 138), (134, 127, 129, 137), (126, 96, 95, 124), (133, 121, 127, 134), (136, 125, 123, 135), (100, 99, 98, 97), (102, 101, 104, 103), (99, 100, 107, 108), (103, 104, 105, 106), (97, 98, 101, 102), (135, 123, 121, 133), (112, 111, 110, 109), (111, 112, 113, 114), (109, 110, 116, 115), (115, 116, 118, 117), (117, 118, 119, 120), (139, 112, 109, 140), (124, 123, 125, 126), (123, 124, 122, 121), (121, 122, 128, 127), (127, 128, 130, 129), (129, 130, 131, 132), (124, 95, 94, 122), (111, 135, 133, 110), (114, 136, 135, 111), (110, 133, 134, 116), (116, 134, 137, 118), (118, 137, 138, 119), (99, 139, 140, 98), (104, 143, 144, 105), (98, 140, 141, 101), (101, 141, 143, 104), (108, 142, 139, 99)])
me_circle_001.polygons.foreach_set('material_index', [0, 0, 0, 0, 0, 0, 0, 0, 0, 0, 1, 1, 1, 1, 1, 1, 1, 1, 2, 2, 2, 2, 2, 2, 2, 2, 2, 2, 2, 2, 2, 2, 2, 2, 2, 2, 2, 2, 2, 2, 2, 2, 2, 2, 2, 2, 2, 2, 2, 2, 2, 2, 2, 2, 2, 2, 2, 2, 2, 2, 2, 2, 2, 0, 0, 0, 0, 0, 0, 0, 0, 0, 0, 1, 1, 1, 1, 1, 1, 1, 1, 2, 2, 2, 2, 2, 2, 2, 2, 2, 2, 2, 2, 2, 2, 2, 2, 2, 2, 2, 2, 2, 2, 2, 2, 2, 2, 2, 2, 2, 2, 2, 2, 2, 2, 2, 2, 2, 2, 2, 2, 2, 2, 2, 2, 2])
_uv = me_circle_001.uv_layers.new(name='UVMap')
_uv.uv.foreach_set('vector', [0.1111, 0.1575, 0.3023, 0.005022, 0.4811, 0.005021, 0.4811, 0.1575, 0.005021, 0.3778, 0.1111, 0.1575, 0.4811, 0.1575, 0.4811, 0.3778, 0.005021, 0.5, 0.005021, 0.3778, 0.4811, 0.3778, 0.4811, 0.5, 0.4811, 0.1575, 0.4811, 0.005021, 0.486, 0.005021, 0.486, 0.1575, 0.005021, 0.3778, 0.005021, 0.5, 6.984e-05, 0.5, 6.97e-05, 0.3778, 0.3023, 0.005022, 0.1111, 0.1575, 0.108, 0.1536, 0.2992, 0.001151, 0.4811, 0.005021, 0.3023, 0.005022, 0.3023, 7.122e-05, 0.4811, 6.97e-05, 0.1111, 0.1575, 0.005021, 0.3778, 0.0005597, 0.3756, 0.1066, 0.1553, 0.4811, 0.5, 0.4811, 0.3778, 0.486, 0.3778, 0.486, 0.5, 0.4811, 0.3778, 0.4811, 0.1575, 0.486, 0.1575, 0.486, 0.3778, 4.634, 0.5, 4.634, -2.921, 7.041, -2.921, 7.041, 0.5, 4.634, -2.921, 4.634, -9.086, 7.041, -9.086, 7.041, -2.921, 4.634, -9.086, 4.634, -13.35, 7.041, -13.35, 7.041, -9.086, 4.634, -13.35, -0.3694, -13.35, -2.288, -15.76, 4.634, -15.76, -0.3694, -13.35, -5.719, -9.086, -7.657, -11.26, -2.288, -15.76, -5.719, -9.086, -8.688, -2.921, -11.09, -4.078, -7.657, -11.26, -8.688, -2.921, -8.688, 0.5, -11.09, 0.5, -11.09, -4.078, 7.041, -13.35, 4.634, -13.35, 4.634, -15.76, 7.041, -15.76, -0.3408, 0.7588, 0.06967, 0.7651, 0.06967, 0.8677, -0.3687, 0.8547, -1.115, 0.6981, -0.3408, 0.7588, -0.3687, 0.8547, -1.128, 0.7922, -2.467, 0.1286, -2.27, 0.1922, -2.275, 0.209, -2.472, 0.1456, -2.27, 0.1922, -1.719, 0.3687, -1.723, 0.3861, -2.275, 0.209, -1.719, 0.3687, -1.086, 0.4569, -1.088, 0.4754, -1.723, 0.3861, -1.086, 0.4569, -0.3534, 0.5163, -0.354, 0.5356, -1.088, 0.4754, -0.3534, 0.5163, 0.06967, 0.5107, 0.06967, 0.5291, -0.354, 0.5356, -2.491, 0.2045, -2.293, 0.2658, -2.304, 0.3007, -2.503, 0.2397, -1.095, 0.5365, -0.3429, 0.5995, -0.3354, 0.6382, -1.099, 0.5751, -1.756, 0.4359, -1.095, 0.5365, -1.099, 0.5751, -1.776, 0.4635, -1.802, 0.5787, -1.115, 0.6981, -1.128, 0.7922, -1.784, 0.6658, -0.3429, 0.5995, 0.06967, 0.5954, 0.06967, 0.6365, -0.3354, 0.6382, -0.3367, 0.6982, 0.06967, 0.7007, 0.06967, 0.7396, -0.3358, 0.7348, -1.113, 0.6356, -0.3367, 0.6982, -0.3358, 0.7348, -1.111, 0.6745, -2.542, 0.363, -2.34, 0.4252, -2.366, 0.5148, -2.57, 0.4526, -1.8, 0.5182, -1.113, 0.6356, -1.111, 0.6745, -1.803, 0.5547, -2.532, 0.2982, -2.329, 0.3606, -2.333, 0.4012, -2.534, 0.3387, -2.275, 0.209, -1.723, 0.3861, -1.735, 0.4078, -2.283, 0.2318, -1.088, 0.4754, -0.354, 0.5356, -0.3509, 0.5604, -1.091, 0.4979, -2.283, 0.2318, -2.48, 0.1694, -2.472, 0.1456, -2.275, 0.209, -0.354, 0.5356, 0.06967, 0.5291, 0.06967, 0.554, -0.3509, 0.5604, -1.723, 0.3861, -1.088, 0.4754, -1.091, 0.4979, -1.735, 0.4078, -2.329, 0.3606, -1.8, 0.5182, -1.803, 0.5547, -2.333, 0.4012, -2.304, 0.3007, -1.776, 0.4635, -1.787, 0.4843, -2.311, 0.3245, -2.311, 0.3245, -2.51, 0.2637, -2.503, 0.2397, -2.304, 0.3007, -1.776, 0.4635, -1.099, 0.5751, -1.102, 0.5982, -1.787, 0.4843, -1.099, 0.5751, -0.3354, 0.6382, -0.3327, 0.6619, -1.102, 0.5982, -0.3354, 0.6382, 0.06967, 0.6365, 0.06967, 0.6619, -0.3327, 0.6619, -2.293, 0.2658, -1.756, 0.4359, -1.776, 0.4635, -2.304, 0.3007, -2.34, 0.4252, -2.542, 0.363, -2.534, 0.3387, -2.333, 0.4012, -2.333, 0.4012, -1.803, 0.5547, -1.802, 0.5787, -2.34, 0.4252, -1.803, 0.5547, -1.111, 0.6745, -1.115, 0.6981, -1.802, 0.5787, -1.111, 0.6745, -0.3358, 0.7348, -0.3408, 0.7588, -1.115, 0.6981, -0.3358, 0.7348, 0.06967, 0.7396, 0.06967, 0.7651, -0.3408, 0.7588, -2.34, 0.4252, -1.802, 0.5787, -1.784, 0.6658, -2.366, 0.5148, -2.311, 0.3245, -1.787, 0.4843, -1.8, 0.5182, -2.329, 0.3606, -2.51, 0.2637, -2.311, 0.3245, -2.329, 0.3606, -2.532, 0.2982, -1.787, 0.4843, -1.102, 0.5982, -1.113, 0.6356, -1.8, 0.5182, -1.102, 0.5982, -0.3327, 0.6619, -0.3367, 0.6982, -1.113, 0.6356, -0.3327, 0.6619, 0.06967, 0.6619, 0.06967, 0.7007, -0.3367, 0.6982, -2.283, 0.2318, -1.735, 0.4078, -1.756, 0.4359, -2.293, 0.2658, -0.3509, 0.5604, 0.06967, 0.554, 0.06967, 0.5954, -0.3429, 0.5995, -1.735, 0.4078, -1.091, 0.4979, -1.095, 0.5365, -1.756, 0.4359, -1.091, 0.4979, -0.3509, 0.5604, -0.3429, 0.5995, -1.095, 0.5365, -2.48, 0.1694, -2.283, 0.2318, -2.293, 0.2658, -2.491, 0.2045, 0.1111, 0.8425, 0.4811, 0.8425, 0.4811, 0.995, 0.3023, 0.995, 0.005021, 0.6223, 0.4811, 0.6223, 0.4811, 0.8425, 0.1111, 0.8425, 0.005021, 0.5, 0.4811, 0.5, 0.4811, 0.6223, 0.005021, 0.6223, 0.4811, 0.8425, 0.486, 0.8425, 0.486, 0.995, 0.4811, 0.995, 0.005021, 0.6223, 7.004e-05, 0.6223, 6.984e-05, 0.5, 0.005021, 0.5, 0.3023, 0.995, 0.2992, 0.9989, 0.108, 0.8464, 0.1111, 0.8425, 0.4811, 0.995, 0.4811, 0.9999, 0.3023, 0.9999, 0.3023, 0.995, 0.1111, 0.8425, 0.1066, 0.8447, 0.0005604, 0.6244, 0.005021, 0.6223, 0.4811, 0.5, 0.486, 0.5, 0.486, 0.6223, 0.4811, 0.6223, 0.4811, 0.6223, 0.486, 0.6223, 0.486, 0.8425, 0.4811, 0.8425, 4.634, 0.5, 7.041, 0.5, 7.041, 3.921, 4.634, 3.921, 4.634, 3.921, 7.041, 3.921, 7.04, 10.09, 4.634, 10.09, 4.634, 10.09, 7.04, 10.09, 7.04, 14.35, 4.634, 14.35, 4.634, 14.35, 4.634, 16.76, -2.288, 16.76, -0.3695, 14.35, -0.3695, 14.35, -2.288, 16.76, -7.657, 12.26, -5.719, 10.09, -5.719, 10.09, -7.657, 12.26, -11.09, 5.077, -8.688, 3.921, -8.688, 3.921, -11.09, 5.077, -11.09, 0.5, -8.688, 0.5, 7.04, 14.35, 7.04, 16.76, 4.634, 16.76, 4.634, 14.35, 0.4801, 0.7588, 0.508, 0.8547, 0.06967, 0.8677, 0.06967, 0.7651, 1.254, 0.6981, 1.267, 0.7922, 0.508, 0.8547, 0.4801, 0.7588, 2.606, 0.1286, 2.612, 0.1456, 2.415, 0.209, 2.409, 0.1922, 2.409, 0.1922, 2.415, 0.209, 1.862, 0.3861, 1.858, 0.3687, 1.858, 0.3687, 1.862, 0.3861, 1.228, 0.4754, 1.226, 0.4569, 1.226, 0.4569, 1.228, 0.4754, 0.4934, 0.5356, 0.4927, 0.5163, 0.4927, 0.5163, 0.4934, 0.5356, 0.06967, 0.5291, 0.06967, 0.5107, 2.631, 0.2045, 2.642, 0.2397, 2.443, 0.3007, 2.432, 0.2658, 1.234, 0.5365, 1.239, 0.5751, 0.4747, 0.6382, 0.4822, 0.5995, 1.896, 0.4359, 1.916, 0.4635, 1.239, 0.5751, 1.234, 0.5365, 1.942, 0.5787, 1.923, 0.6658, 1.267, 0.7922, 1.254, 0.6981, 0.4822, 0.5995, 0.4747, 0.6382, 0.06967, 0.6365, 0.06967, 0.5954, 0.476, 0.6982, 0.4752, 0.7348, 0.06967, 0.7396, 0.06967, 0.7007, 1.252, 0.6356, 1.251, 0.6745, 0.4752, 0.7348, 0.476, 0.6982, 2.681, 0.363, 2.709, 0.4526, 2.505, 0.5148, 2.479, 0.4252, 1.94, 0.5182, 1.943, 0.5547, 1.251, 0.6745, 1.252, 0.6356, 2.671, 0.2982, 2.674, 0.3387, 2.473, 0.4012, 2.468, 0.3606, 2.415, 0.209, 2.422, 0.2318, 1.874, 0.4078, 1.862, 0.3861, 1.228, 0.4754, 1.23, 0.4979, 0.4902, 0.5604, 0.4934, 0.5356, 2.422, 0.2318, 2.415, 0.209, 2.612, 0.1456, 2.619, 0.1694, 0.4934, 0.5356, 0.4902, 0.5604, 0.06967, 0.554, 0.06967, 0.5291, 1.862, 0.3861, 1.874, 0.4078, 1.23, 0.4979, 1.228, 0.4754, 2.468, 0.3606, 2.473, 0.4012, 1.943, 0.5547, 1.94, 0.5182, 2.443, 0.3007, 2.45, 0.3245, 1.927, 0.4843, 1.916, 0.4635, 2.45, 0.3245, 2.443, 0.3007, 2.642, 0.2397, 2.65, 0.2637, 1.916, 0.4635, 1.927, 0.4843, 1.241, 0.5983, 1.239, 0.5751, 1.239, 0.5751, 1.241, 0.5983, 0.472, 0.6619, 0.4747, 0.6382, 0.4747, 0.6382, 0.472, 0.6619, 0.06967, 0.6619, 0.06967, 0.6365, 2.432, 0.2658, 2.443, 0.3007, 1.916, 0.4635, 1.896, 0.4359, 2.479, 0.4252, 2.473, 0.4012, 2.674, 0.3387, 2.681, 0.363, 2.473, 0.4012, 2.479, 0.4252, 1.942, 0.5787, 1.943, 0.5547, 1.943, 0.5547, 1.942, 0.5787, 1.254, 0.6981, 1.251, 0.6745, 1.251, 0.6745, 1.254, 0.6981, 0.4801, 0.7588, 0.4752, 0.7348, 0.4752, 0.7348, 0.4801, 0.7588, 0.06967, 0.7651, 0.06967, 0.7396, 2.479, 0.4252, 2.505, 0.5148, 1.923, 0.6658, 1.942, 0.5787, 2.45, 0.3245, 2.468, 0.3606, 1.94, 0.5182, 1.927, 0.4843, 2.65, 0.2637, 2.671, 0.2982, 2.468, 0.3606, 2.45, 0.3245, 1.927, 0.4843, 1.94, 0.5182, 1.252, 0.6356, 1.241, 0.5983, 1.241, 0.5983, 1.252, 0.6356, 0.476, 0.6982, 0.472, 0.6619, 0.472, 0.6619, 0.476, 0.6982, 0.06967, 0.7007, 0.06967, 0.6619, 2.422, 0.2318, 2.432, 0.2658, 1.896, 0.4359, 1.874, 0.4078, 0.4902, 0.5604, 0.4822, 0.5995, 0.06967, 0.5954, 0.06967, 0.554, 1.874, 0.4078, 1.896, 0.4359, 1.234, 0.5365, 1.23, 0.4979, 1.23, 0.4979, 1.234, 0.5365, 0.4822, 0.5995, 0.4902, 0.5604, 2.619, 0.1694, 2.631, 0.2045, 2.432, 0.2658, 2.422, 0.2318])
me_circle_001.materials.append(mat_green)
me_circle_001.materials.append(mat_light_wood)
me_circle_001.materials.append(mat_dark_wood)
me_circle_001.use_remesh_fix_poles = True
me_circle_001.use_remesh_preserve_attributes = False
me_circle_001.use_mirror_vertex_groups = False
me_circle_001.update()

# ---- objects
ob_cube = bpy.data.objects.new('Cube', me_cube)
ob_cube_001 = bpy.data.objects.new('Cube.001', me_cube_004)
ob_cube_002 = bpy.data.objects.new('Cube.002', me_cube_008)
ob_cube_003 = bpy.data.objects.new('Cube.003', me_cube_009)
ob_cube_004 = bpy.data.objects.new('Cube.004', me_cube_010)
ob_cube_005 = bpy.data.objects.new('Cube.005', me_cube_011)
ob_cube_006 = bpy.data.objects.new('Cube.006', me_cube_012)
ob_blackjacktable = bpy.data.objects.new('BlackjackTable', me_circle_001)

# ---- transforms, parenting, visibility, modifiers, constraints
ob_cube.location = (3.001, -7.386, 0.02697)
ob_cube.rotation_euler = (0.0, -0.0, 0.192)
ob_cube.lock_rotations_4d = False
ob_cube.empty_display_type = 'ARROWS'
ob_cube.lineart.crease_threshold = 0.0
ob_cube_001.location = (0.0, -7.675, 0.02697)
ob_cube_001.lock_rotations_4d = False
ob_cube_001.empty_display_type = 'ARROWS'
ob_cube_001.lineart.crease_threshold = 0.0
ob_cube_002.location = (5.891, -6.53, 0.02697)
ob_cube_002.rotation_euler = (0.0, -0.0, 0.384)
ob_cube_002.lock_rotations_4d = False
ob_cube_002.empty_display_type = 'ARROWS'
ob_cube_002.lineart.crease_threshold = 0.0
ob_cube_003.location = (8.565, -5.138, 0.02697)
ob_cube_003.rotation_euler = (0.0, -0.0, 0.576)
ob_cube_003.lock_rotations_4d = False
ob_cube_003.empty_display_type = 'ARROWS'
ob_cube_003.lineart.crease_threshold = 0.0
ob_cube_004.location = (-3.001, -7.386, 0.02697)
ob_cube_004.rotation_euler = (0.0, -0.0, -0.192)
ob_cube_004.lock_rotations_4d = False
ob_cube_004.empty_display_type = 'ARROWS'
ob_cube_004.lineart.crease_threshold = 0.0
ob_cube_005.location = (-5.891, -6.53, 0.02697)
ob_cube_005.rotation_euler = (0.0, -0.0, -0.384)
ob_cube_005.lock_rotations_4d = False
ob_cube_005.empty_display_type = 'ARROWS'
ob_cube_005.lineart.crease_threshold = 0.0
ob_cube_006.location = (-8.565, -5.138, 0.02697)
ob_cube_006.rotation_euler = (0.0, -0.0, -0.576)
ob_cube_006.lock_rotations_4d = False
ob_cube_006.empty_display_type = 'ARROWS'
ob_cube_006.lineart.crease_threshold = 0.0
ob_blackjacktable.location = (0.0, 0.0, 0.0)
ob_blackjacktable.lineart.crease_threshold = 0.0

# ---- collection membership
col_card_refs.objects.link(ob_cube)
col_card_refs.objects.link(ob_cube_001)
col_card_refs.objects.link(ob_cube_002)
col_card_refs.objects.link(ob_cube_003)
col_card_refs.objects.link(ob_cube_004)
col_card_refs.objects.link(ob_cube_005)
col_card_refs.objects.link(ob_cube_006)
col_collection.objects.link(ob_blackjacktable)

# ---- scene / render settings (as saved in the file)
scene.frame_start = 1; scene.frame_end = 250; scene.frame_set(1)
scene.render.engine = 'BLENDER_EEVEE_NEXT'
scene.render.image_settings.file_format = 'FFMPEG'
scene.render.image_settings.color_mode = 'RGB'
scene.render.fps = 3
scene.render.fps_base = 0.1
scene.cycles.use_denoising = False
scene.cycles.samples = 128
scene.cycles.sampling_pattern = 'TABULATED_SOBOL'
scene.cycles.use_adaptive_sampling = False
scene.cycles.use_light_tree = False
scene.view_settings.view_transform = 'Filmic'
bpy.context.view_layer.update()

# ---- added for rendering (the .blend has no active camera and no usable light): camera, sun
cam_auto = bpy.data.cameras.new('AutoCamera')
cam_auto.lens = 50.0
cam_auto.sensor_width = 36.0
cam_auto.clip_end = 1000.0
ob_auto_camera = bpy.data.objects.new('AutoCamera', cam_auto)
scene.collection.objects.link(ob_auto_camera)
ob_auto_camera.location = (38.2665, -53.3603, 30.3091)
ob_auto_camera.rotation_euler = (1.09748, -7.21219e-08, 0.694738)
scene.camera = ob_auto_camera
light_auto_sun = bpy.data.lights.new('AutoSun', 'SUN')
light_auto_sun.energy = 3.0
light_auto_sun.angle = 0.0523599
ob_auto_sun = bpy.data.objects.new('AutoSun', light_auto_sun)
scene.collection.objects.link(ob_auto_sun)
ob_auto_sun.rotation_euler = (0.872665, 0.174533, 0.523599)
bpy.context.view_layer.update()

